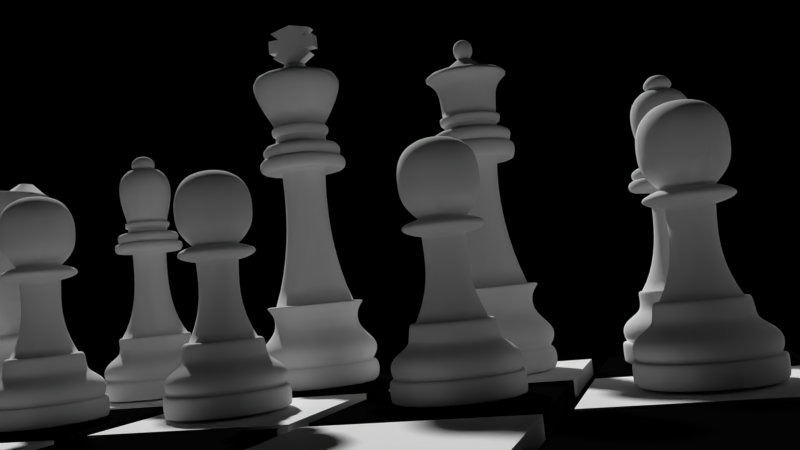 # Source: chess.blend  (saved by Blender 2.63.21; exported with 4.5.12 LTS)
import bpy
from mathutils import Matrix  # noqa: F401  (used for matrix-valued properties, if any)

bpy.ops.wm.read_factory_settings(use_empty=True)
scene = bpy.context.scene
scene.name = 'Scene'

# ---- collections
col_collection_1 = bpy.data.collections.new('Collection 1'); scene.collection.children.link(col_collection_1)

# ---- materials (node trees are filled in below, after node groups)
mat_marfil_negro = bpy.data.materials.new('marfil-negro')
mat_marfil_negro.alpha_threshold = 0.0
mat_marfil_negro.use_transparent_shadow = False
mat_marfil_negro.diffuse_color = (0.0, 0.0, 0.0, 1.0)
mat_marfil_negro.roughness = 0.5
mat_marfil_negro.line_color = (0.0, 0.0, 0.0, 1.0)
mat_marfil = bpy.data.materials.new('marfil')
mat_marfil.alpha_threshold = 0.0
mat_marfil.use_transparent_shadow = False
mat_marfil.roughness = 0.5
mat_marfil.line_color = (0.0, 0.0, 0.0, 1.0)
mat_black = bpy.data.materials.new('Black')
mat_black.alpha_threshold = 0.0
mat_black.use_transparent_shadow = False
mat_black.diffuse_color = (0.002063, 0.002063, 0.002063, 1.0)
mat_black.roughness = 0.5
mat_black.specular_intensity = 0.7396
mat_black.line_color = (0.0, 0.0, 0.0, 1.0)
mat_white = bpy.data.materials.new('white')
mat_white.alpha_threshold = 0.0
mat_white.use_transparent_shadow = False
mat_white.diffuse_color = (1.0, 1.0, 1.0, 1.0)
mat_white.roughness = 0.5
mat_white.line_color = (0.0, 0.0, 0.0, 1.0)

# ---- material node trees

# ---- world
world_world = bpy.data.worlds.new('World'); scene.world = world_world
world_world.color = (0.0, 0.0, 0.0)
world_world.use_sun_shadow = False
world_world.sun_shadow_jitter_overblur = 0.0
world_world.cycles.sampling_method = 'MANUAL'
world_world.cycles.sample_map_resolution = 256

# ---- cameras
cam_camera_004 = bpy.data.cameras.new('Camera.004')
cam_camera_004.clip_end = 100.0
cam_camera_004.lens = 35.0
cam_camera_004.sensor_width = 32.0
cam_camera_004.sensor_height = 18.0
cam_camera_004.dof.focus_distance = 0.0
cam_camera_004.dof.aperture_fstop = 128.0
cam_camera_003 = bpy.data.cameras.new('Camera.003')
cam_camera_003.clip_end = 100.0
cam_camera_003.lens = 35.0
cam_camera_003.sensor_width = 32.0
cam_camera_003.sensor_height = 18.0
cam_camera_003.dof.focus_distance = 0.0
cam_camera_003.dof.aperture_fstop = 128.0
cam_camera_002 = bpy.data.cameras.new('Camera.002')
cam_camera_002.clip_end = 100.0
cam_camera_002.lens = 22.0
cam_camera_002.sensor_width = 32.0
cam_camera_002.sensor_height = 18.0
cam_camera_002.dof.focus_distance = 0.0
cam_camera_002.dof.aperture_fstop = 128.0
cam_camera_001 = bpy.data.cameras.new('Camera.001')
cam_camera_001.clip_end = 100.0
cam_camera_001.lens = 18.44
cam_camera_001.sensor_width = 32.0
cam_camera_001.sensor_height = 18.0
cam_camera_001.dof.focus_distance = 0.0
cam_camera_001.dof.aperture_fstop = 128.0
cam_camera = bpy.data.cameras.new('Camera')
cam_camera.clip_end = 100.0
cam_camera.lens = 35.0
cam_camera.sensor_width = 32.0
cam_camera.sensor_height = 18.0
cam_camera.ortho_scale = 7.314
cam_camera.dof.focus_distance = 0.0
cam_camera.dof.aperture_fstop = 128.0

# ---- meshes
me_mesh_001 = bpy.data.meshes.new('Mesh.001')
me_mesh_001.from_pydata([(-0.0253, -0.2942, -0.12), (-0.0253, -0.2942, 0.12), (-0.2607, -0.1471, -0.12), (-0.2607, -0.1471, 0.12), (-0.1835, -0.07356, -0.12), (-0.1835, -0.07356, 0.12), (-0.3159, -0.06988, -0.12), (-0.3159, -0.06988, 0.12), (-0.3122, 0.09563, -0.12), (-0.3122, 0.09563, 0.12), (-0.1724, 0.09563, -0.12), (-0.1724, 0.09563, 0.12), (-0.2754, 0.1913, -0.12), (-0.2754, 0.1913, 0.12), (0.0253, -0.2942, -0.12), (0.0253, -0.2942, 0.12), (0.2607, -0.1471, -0.12), (0.2607, -0.1471, 0.12), (0.1835, -0.07356, -0.12), (0.1835, -0.07356, 0.12), (0.3159, -0.06988, -0.12), (0.3159, -0.06988, 0.12), (0.3122, 0.09563, -0.12), (0.3122, 0.09563, 0.12), (0.1724, 0.09563, -0.12), (0.1724, 0.09563, 0.12), (0.2754, 0.1913, -0.12), (0.2754, 0.1913, 0.12), (1.863e-09, 0.2611, -0.12), (-1.863e-09, 0.2611, 0.12)], [], [(1, 3, 2, 0), (3, 5, 4, 2), (5, 7, 6, 4), (7, 9, 8, 6), (9, 11, 10, 8), (11, 13, 12, 10), (13, 29, 28, 12), (15, 14, 16, 17), (17, 16, 18, 19), (19, 18, 20, 21), (21, 20, 22, 23), (23, 22, 24, 25), (25, 24, 26, 27), (27, 26, 28, 29), (25, 19, 21, 23), (5, 11, 9, 7), (11, 29, 13), (29, 25, 27), (19, 15, 17), (1, 5, 3), (5, 1, 29, 11), (15, 19, 25, 29), (29, 1, 15), (24, 28, 26), (28, 10, 12), (22, 20, 18, 24), (6, 8, 10, 4), (0, 2, 4), (16, 14, 18), (4, 10, 28, 0), (24, 18, 14, 28), (28, 14, 0)])
me_mesh_001.materials.append(mat_marfil_negro)
me_mesh_001.use_remesh_preserve_volume = False
me_mesh_001.use_remesh_preserve_attributes = False
me_mesh_001.use_mirror_vertex_groups = False
me_mesh_001.update()
me_cube_007 = bpy.data.meshes.new('Cube.007')
me_cube_007.from_pydata([(-1.0, -1.0, 1.712), (-1.808, -0.6662, 0.498), (1.934, -0.4895, 0.5818), (1.0, -1.0, 1.712), (-2.089, 0.8975, 0.4988), (1.353, 0.8519, 0.6027), (-0.6624, 3.079, 1.0), (1.969, 3.811, 0.5244), (-0.7182, 3.249, 1.0), (1.736, 4.89, 0.5244), (-0.837, 3.359, 0.818), (-0.6294, 4.773, 0.818), (-1.484, 3.512, 0.7394), (-1.68, 4.699, 0.7394), (-1.975, 3.334, 0.3315), (-2.121, 4.318, 0.001419), (-1.975, 3.334, 0.5209), (-2.121, 4.318, 0.6396), (-0.7776, 3.304, 1.0), (0.2505, 4.832, 1.0), (-0.6291, 4.728, 1.088), (-0.8114, 3.487, 1.088), (1.575, 4.706, 1.412), (-0.4041, 3.517, 1.412), (1.602, 3.833, 1.412), (-0.2289, 3.039, 1.412), (0.6074, 0.9312, 1.785), (-1.33, 0.9207, 1.785), (0.09329, 4.73, 1.412), (-0.7592, 3.439, 1.412), (0.6949, 5.229, 0.2194), (1.262, 5.251, 0.2194), (0.8021, -0.342, 1.752), (0.8147, 0.2832, 1.752), (-1.361, -0.02352, 1.752), (-0.9545, -0.342, 1.752), (-1.939, 4.329, 0.7712), (-1.837, 3.54, 0.5599), (-1.552, 4.663, 0.9487), (-1.379, 3.621, 0.9487), (-0.6624, 3.079, 0.0), (1.969, 3.811, 0.0), (-0.7182, 3.249, 0.0), (1.736, 4.89, 0.0), (-0.837, 3.359, 0.0), (-0.6294, 4.773, 0.0), (-1.484, 3.512, 0.0), (-1.68, 4.699, 0.0), (-1.975, 3.334, 0.0), (-2.121, 4.318, 0.0), (-0.7776, 3.304, 0.0), (0.2505, 4.832, 0.0), (0.6949, 5.229, 0.0), (1.262, 5.251, 0.0), (-1.808, -0.6662, 0.0), (-2.089, 0.8975, 0.0), (-1.0, -1.0, 0.0), (1.0, -1.0, 0.0), (1.934, -0.4895, 0.0), (1.353, 0.8519, 0.0)], [], [(5, 7, 24, 26), (18, 8, 23, 29), (19, 11, 20, 28), (29, 21, 10, 18), (32, 35, 0, 3), (37, 36, 17, 16), (48, 49, 15, 14), (39, 37, 16, 12), (8, 6, 25, 23), (19, 9, 31, 30), (27, 26, 24, 25), (51, 19, 30, 52), (25, 24, 22, 23), (34, 33, 26, 27), (32, 33, 34, 35), (29, 28, 20, 21), (21, 20, 38, 39), (39, 38, 36, 37), (23, 22, 28, 29), (2, 5, 26, 33), (35, 34, 1, 0), (28, 22, 9, 19), (6, 4, 27, 25), (4, 1, 34, 27), (21, 39, 12, 10), (33, 32, 3, 2), (7, 9, 22, 24), (36, 38, 13, 17), (11, 13, 38, 20), (18, 50, 42, 8), (7, 41, 43, 9), (8, 42, 40, 6), (19, 51, 45, 11), (13, 47, 49, 17), (12, 46, 44, 10), (11, 45, 47, 13), (16, 17, 49, 48), (16, 48, 46, 12), (10, 44, 50, 18), (9, 43, 53, 31), (31, 53, 52, 30), (55, 54, 1, 4), (6, 40, 55, 4), (3, 0, 56, 57), (56, 0, 1, 54), (58, 59, 5, 2), (58, 2, 3, 57), (5, 59, 41, 7)])
me_cube_007.polygons.foreach_set('use_smooth', [True] * 48)
me_cube_007.materials.append(mat_marfil_negro)
me_cube_007.use_remesh_preserve_volume = False
me_cube_007.use_remesh_preserve_attributes = False
me_cube_007.use_mirror_vertex_groups = False
me_cube_007.update()
me_cube_006 = bpy.data.meshes.new('Cube.006')
me_cube_006.from_pydata([(-1.0, -1.0, 1.712), (-1.808, -0.6662, 0.498), (1.934, -0.4895, 0.5818), (1.0, -1.0, 1.712), (-2.089, 0.8975, 0.4988), (1.353, 0.8519, 0.6027), (-0.6624, 3.079, 1.0), (1.969, 3.811, 0.5244), (-0.7182, 3.249, 1.0), (1.736, 4.89, 0.5244), (-0.837, 3.359, 0.818), (-0.6294, 4.773, 0.818), (-1.484, 3.512, 0.7394), (-1.68, 4.699, 0.7394), (-1.975, 3.334, 0.3315), (-2.121, 4.318, 0.001419), (-1.975, 3.334, 0.5209), (-2.121, 4.318, 0.6396), (-0.7776, 3.304, 1.0), (0.2505, 4.832, 1.0), (-0.6291, 4.728, 1.088), (-0.8114, 3.487, 1.088), (1.575, 4.706, 1.412), (-0.4041, 3.517, 1.412), (1.602, 3.833, 1.412), (-0.2289, 3.039, 1.412), (0.6074, 0.9312, 1.785), (-1.33, 0.9207, 1.785), (0.09329, 4.73, 1.412), (-0.7592, 3.439, 1.412), (0.6949, 5.229, 0.2194), (1.262, 5.251, 0.2194), (0.8021, -0.342, 1.752), (0.8147, 0.2832, 1.752), (-1.361, -0.02352, 1.752), (-0.9545, -0.342, 1.752), (-1.939, 4.329, 0.7712), (-1.837, 3.54, 0.5599), (-1.552, 4.663, 0.9487), (-1.379, 3.621, 0.9487), (-0.6624, 3.079, 0.0), (1.969, 3.811, 0.0), (-0.7182, 3.249, 0.0), (1.736, 4.89, 0.0), (-0.837, 3.359, 0.0), (-0.6294, 4.773, 0.0), (-1.484, 3.512, 0.0), (-1.68, 4.699, 0.0), (-1.975, 3.334, 0.0), (-2.121, 4.318, 0.0), (-0.7776, 3.304, 0.0), (0.2505, 4.832, 0.0), (0.6949, 5.229, 0.0), (1.262, 5.251, 0.0), (-1.808, -0.6662, 0.0), (-2.089, 0.8975, 0.0), (-1.0, -1.0, 0.0), (1.0, -1.0, 0.0), (1.934, -0.4895, 0.0), (1.353, 0.8519, 0.0)], [], [(5, 7, 24, 26), (18, 8, 23, 29), (19, 11, 20, 28), (29, 21, 10, 18), (32, 35, 0, 3), (37, 36, 17, 16), (48, 49, 15, 14), (39, 37, 16, 12), (8, 6, 25, 23), (19, 9, 31, 30), (27, 26, 24, 25), (51, 19, 30, 52), (25, 24, 22, 23), (34, 33, 26, 27), (32, 33, 34, 35), (29, 28, 20, 21), (21, 20, 38, 39), (39, 38, 36, 37), (23, 22, 28, 29), (2, 5, 26, 33), (35, 34, 1, 0), (28, 22, 9, 19), (6, 4, 27, 25), (4, 1, 34, 27), (21, 39, 12, 10), (33, 32, 3, 2), (7, 9, 22, 24), (36, 38, 13, 17), (11, 13, 38, 20), (18, 50, 42, 8), (7, 41, 43, 9), (8, 42, 40, 6), (19, 51, 45, 11), (13, 47, 49, 17), (12, 46, 44, 10), (11, 45, 47, 13), (16, 17, 49, 48), (16, 48, 46, 12), (10, 44, 50, 18), (9, 43, 53, 31), (31, 53, 52, 30), (55, 54, 1, 4), (6, 40, 55, 4), (3, 0, 56, 57), (56, 0, 1, 54), (58, 59, 5, 2), (58, 2, 3, 57), (5, 59, 41, 7)])
me_cube_006.polygons.foreach_set('use_smooth', [True] * 48)
me_cube_006.materials.append(mat_marfil_negro)
me_cube_006.use_remesh_preserve_volume = False
me_cube_006.use_remesh_preserve_attributes = False
me_cube_006.use_mirror_vertex_groups = False
me_cube_006.update()
me_cube_005 = bpy.data.meshes.new('Cube.005')
me_cube_005.from_pydata([(-1.0, -1.0, 1.712), (-1.808, -0.6662, 0.498), (1.934, -0.4895, 0.5818), (1.0, -1.0, 1.712), (-2.089, 0.8975, 0.4988), (1.353, 0.8519, 0.6027), (-0.6624, 3.079, 1.0), (1.969, 3.811, 0.5244), (-0.7182, 3.249, 1.0), (1.736, 4.89, 0.5244), (-0.837, 3.359, 0.818), (-0.6294, 4.773, 0.818), (-1.484, 3.512, 0.7394), (-1.68, 4.699, 0.7394), (-1.975, 3.334, 0.3315), (-2.121, 4.318, 0.001419), (-1.975, 3.334, 0.5209), (-2.121, 4.318, 0.6396), (-0.7776, 3.304, 1.0), (0.2505, 4.832, 1.0), (-0.6291, 4.728, 1.088), (-0.8114, 3.487, 1.088), (1.575, 4.706, 1.412), (-0.4041, 3.517, 1.412), (1.602, 3.833, 1.412), (-0.2289, 3.039, 1.412), (0.6074, 0.9312, 1.785), (-1.33, 0.9207, 1.785), (0.09329, 4.73, 1.412), (-0.7592, 3.439, 1.412), (0.6949, 5.229, 0.2194), (1.262, 5.251, 0.2194), (0.8021, -0.342, 1.752), (0.8147, 0.2832, 1.752), (-1.361, -0.02352, 1.752), (-0.9545, -0.342, 1.752), (-1.939, 4.329, 0.7712), (-1.837, 3.54, 0.5599), (-1.552, 4.663, 0.9487), (-1.379, 3.621, 0.9487), (-0.6624, 3.079, 0.0), (1.969, 3.811, 0.0), (-0.7182, 3.249, 0.0), (1.736, 4.89, 0.0), (-0.837, 3.359, 0.0), (-0.6294, 4.773, 0.0), (-1.484, 3.512, 0.0), (-1.68, 4.699, 0.0), (-1.975, 3.334, 0.0), (-2.121, 4.318, 0.0), (-0.7776, 3.304, 0.0), (0.2505, 4.832, 0.0), (0.6949, 5.229, 0.0), (1.262, 5.251, 0.0), (-1.808, -0.6662, 0.0), (-2.089, 0.8975, 0.0), (-1.0, -1.0, 0.0), (1.0, -1.0, 0.0), (1.934, -0.4895, 0.0), (1.353, 0.8519, 0.0)], [], [(5, 7, 24, 26), (18, 8, 23, 29), (19, 11, 20, 28), (29, 21, 10, 18), (32, 35, 0, 3), (37, 36, 17, 16), (48, 49, 15, 14), (39, 37, 16, 12), (8, 6, 25, 23), (19, 9, 31, 30), (27, 26, 24, 25), (51, 19, 30, 52), (25, 24, 22, 23), (34, 33, 26, 27), (32, 33, 34, 35), (29, 28, 20, 21), (21, 20, 38, 39), (39, 38, 36, 37), (23, 22, 28, 29), (2, 5, 26, 33), (35, 34, 1, 0), (28, 22, 9, 19), (6, 4, 27, 25), (4, 1, 34, 27), (21, 39, 12, 10), (33, 32, 3, 2), (7, 9, 22, 24), (36, 38, 13, 17), (11, 13, 38, 20), (18, 50, 42, 8), (7, 41, 43, 9), (8, 42, 40, 6), (19, 51, 45, 11), (13, 47, 49, 17), (12, 46, 44, 10), (11, 45, 47, 13), (16, 17, 49, 48), (16, 48, 46, 12), (10, 44, 50, 18), (9, 43, 53, 31), (31, 53, 52, 30), (55, 54, 1, 4), (6, 40, 55, 4), (3, 0, 56, 57), (56, 0, 1, 54), (58, 59, 5, 2), (58, 2, 3, 57), (5, 59, 41, 7)])
me_cube_005.polygons.foreach_set('use_smooth', [True] * 48)
me_cube_005.materials.append(mat_marfil)
me_cube_005.use_remesh_preserve_volume = False
me_cube_005.use_remesh_preserve_attributes = False
me_cube_005.use_mirror_vertex_groups = False
me_cube_005.update()
me_cube_001 = bpy.data.meshes.new('Cube.001')
me_cube_001.from_pydata([(-1.0, -1.0, -1.0), (-1.0, 1.0, -1.0), (1.0, 1.0, -1.0), (1.0, -1.0, -1.0), (-1.0, -1.0, 1.0), (-1.0, 1.0, 1.0), (1.0, 1.0, 1.0), (1.0, -1.0, 1.0)], [], [(4, 5, 1, 0), (5, 6, 2, 1), (6, 7, 3, 2), (7, 4, 0, 3), (0, 1, 2, 3), (7, 6, 5, 4)])
me_cube_001.materials.append(mat_black)
me_cube_001.use_remesh_preserve_volume = False
me_cube_001.use_remesh_preserve_attributes = False
me_cube_001.use_mirror_vertex_groups = False
me_cube_001.update()
me_cube_003 = bpy.data.meshes.new('Cube.003')
me_cube_003.from_pydata([(-1.0, -1.0, -1.0), (-1.0, 1.0, -1.0), (1.0, 1.0, -1.0), (1.0, -1.0, -1.0), (-1.0, -1.0, 1.0), (-1.0, 1.0, 1.0), (1.0, 1.0, 1.0), (1.0, -1.0, 1.0)], [], [(4, 5, 1, 0), (5, 6, 2, 1), (6, 7, 3, 2), (7, 4, 0, 3), (0, 1, 2, 3), (7, 6, 5, 4)])
me_cube_003.materials.append(mat_white)
me_cube_003.use_remesh_preserve_volume = False
me_cube_003.use_remesh_preserve_attributes = False
me_cube_003.use_mirror_vertex_groups = False
me_cube_003.update()
me_cube_004 = bpy.data.meshes.new('Cube.004')
me_cube_004.from_pydata([(-1.0, -1.0, -1.0), (-1.0, 1.0, -1.0), (1.0, 1.0, -1.0), (1.0, -1.0, -1.0), (-1.0, -1.0, 1.0), (-1.0, 1.0, 1.0), (1.0, 1.0, 1.0), (1.0, -1.0, 1.0)], [], [(4, 5, 1, 0), (5, 6, 2, 1), (6, 7, 3, 2), (7, 4, 0, 3), (0, 1, 2, 3), (7, 6, 5, 4)])
me_cube_004.materials.append(mat_black)
me_cube_004.use_remesh_preserve_volume = False
me_cube_004.use_remesh_preserve_attributes = False
me_cube_004.use_mirror_vertex_groups = False
me_cube_004.update()
me_cube_002 = bpy.data.meshes.new('Cube.002')
me_cube_002.from_pydata([(-1.0, -1.0, -1.0), (-1.0, 1.0, -1.0), (1.0, 1.0, -1.0), (1.0, -1.0, -1.0), (-1.0, -1.0, 1.0), (-1.0, 1.0, 1.0), (1.0, 1.0, 1.0), (1.0, -1.0, 1.0)], [], [(4, 5, 1, 0), (5, 6, 2, 1), (6, 7, 3, 2), (7, 4, 0, 3), (0, 1, 2, 3), (7, 6, 5, 4)])
me_cube_002.materials.append(mat_white)
me_cube_002.use_remesh_preserve_volume = False
me_cube_002.use_remesh_preserve_attributes = False
me_cube_002.use_mirror_vertex_groups = False
me_cube_002.update()
me_cube = bpy.data.meshes.new('Cube')
me_cube.from_pydata([(-1.0, -1.0, 1.712), (-1.808, -0.6662, 0.498), (1.934, -0.4895, 0.5818), (1.0, -1.0, 1.712), (-2.089, 0.8975, 0.4988), (1.353, 0.8519, 0.6027), (-0.6624, 3.079, 1.0), (1.969, 3.811, 0.5244), (-0.7182, 3.249, 1.0), (1.736, 4.89, 0.5244), (-0.837, 3.359, 0.818), (-0.6294, 4.773, 0.818), (-1.484, 3.512, 0.7394), (-1.68, 4.699, 0.7394), (-1.975, 3.334, 0.3315), (-2.121, 4.318, 0.001419), (-1.975, 3.334, 0.5209), (-2.121, 4.318, 0.6396), (-0.7776, 3.304, 1.0), (0.2505, 4.832, 1.0), (-0.6291, 4.728, 1.088), (-0.8114, 3.487, 1.088), (1.575, 4.706, 1.412), (-0.4041, 3.517, 1.412), (1.602, 3.833, 1.412), (-0.2289, 3.039, 1.412), (0.6074, 0.9312, 1.785), (-1.33, 0.9207, 1.785), (0.09329, 4.73, 1.412), (-0.7592, 3.439, 1.412), (0.6949, 5.229, 0.2194), (1.262, 5.251, 0.2194), (0.8021, -0.342, 1.752), (0.8147, 0.2832, 1.752), (-1.361, -0.02352, 1.752), (-0.9545, -0.342, 1.752), (-1.939, 4.329, 0.7712), (-1.837, 3.54, 0.5599), (-1.552, 4.663, 0.9487), (-1.379, 3.621, 0.9487), (-0.6624, 3.079, 0.0), (1.969, 3.811, 0.0), (-0.7182, 3.249, 0.0), (1.736, 4.89, 0.0), (-0.837, 3.359, 0.0), (-0.6294, 4.773, 0.0), (-1.484, 3.512, 0.0), (-1.68, 4.699, 0.0), (-1.975, 3.334, 0.0), (-2.121, 4.318, 0.0), (-0.7776, 3.304, 0.0), (0.2505, 4.832, 0.0), (0.6949, 5.229, 0.0), (1.262, 5.251, 0.0), (-1.808, -0.6662, 0.0), (-2.089, 0.8975, 0.0), (-1.0, -1.0, 0.0), (1.0, -1.0, 0.0), (1.934, -0.4895, 0.0), (1.353, 0.8519, 0.0)], [], [(5, 7, 24, 26), (18, 8, 23, 29), (19, 11, 20, 28), (29, 21, 10, 18), (32, 35, 0, 3), (37, 36, 17, 16), (48, 49, 15, 14), (39, 37, 16, 12), (8, 6, 25, 23), (19, 9, 31, 30), (27, 26, 24, 25), (51, 19, 30, 52), (25, 24, 22, 23), (34, 33, 26, 27), (32, 33, 34, 35), (29, 28, 20, 21), (21, 20, 38, 39), (39, 38, 36, 37), (23, 22, 28, 29), (2, 5, 26, 33), (35, 34, 1, 0), (28, 22, 9, 19), (6, 4, 27, 25), (4, 1, 34, 27), (21, 39, 12, 10), (33, 32, 3, 2), (7, 9, 22, 24), (36, 38, 13, 17), (11, 13, 38, 20), (18, 50, 42, 8), (7, 41, 43, 9), (8, 42, 40, 6), (19, 51, 45, 11), (13, 47, 49, 17), (12, 46, 44, 10), (11, 45, 47, 13), (16, 17, 49, 48), (16, 48, 46, 12), (10, 44, 50, 18), (9, 43, 53, 31), (31, 53, 52, 30), (55, 54, 1, 4), (6, 40, 55, 4), (3, 0, 56, 57), (56, 0, 1, 54), (58, 59, 5, 2), (58, 2, 3, 57), (5, 59, 41, 7)])
me_cube.polygons.foreach_set('use_smooth', [True] * 48)
me_cube.materials.append(mat_marfil)
me_cube.use_remesh_preserve_volume = False
me_cube.use_remesh_preserve_attributes = False
me_cube.use_mirror_vertex_groups = False
me_cube.update()
me_mesh = bpy.data.meshes.new('Mesh')
me_mesh.from_pydata([(-0.0253, -0.2942, -0.12), (-0.0253, -0.2942, 0.12), (-0.2607, -0.1471, -0.12), (-0.2607, -0.1471, 0.12), (-0.1835, -0.07356, -0.12), (-0.1835, -0.07356, 0.12), (-0.3159, -0.06988, -0.12), (-0.3159, -0.06988, 0.12), (-0.3122, 0.09563, -0.12), (-0.3122, 0.09563, 0.12), (-0.1724, 0.09563, -0.12), (-0.1724, 0.09563, 0.12), (-0.2754, 0.1913, -0.12), (-0.2754, 0.1913, 0.12), (0.0253, -0.2942, -0.12), (0.0253, -0.2942, 0.12), (0.2607, -0.1471, -0.12), (0.2607, -0.1471, 0.12), (0.1835, -0.07356, -0.12), (0.1835, -0.07356, 0.12), (0.3159, -0.06988, -0.12), (0.3159, -0.06988, 0.12), (0.3122, 0.09563, -0.12), (0.3122, 0.09563, 0.12), (0.1724, 0.09563, -0.12), (0.1724, 0.09563, 0.12), (0.2754, 0.1913, -0.12), (0.2754, 0.1913, 0.12), (1.863e-09, 0.2611, -0.12), (-1.863e-09, 0.2611, 0.12)], [], [(1, 3, 2, 0), (3, 5, 4, 2), (5, 7, 6, 4), (7, 9, 8, 6), (9, 11, 10, 8), (11, 13, 12, 10), (13, 29, 28, 12), (15, 14, 16, 17), (17, 16, 18, 19), (19, 18, 20, 21), (21, 20, 22, 23), (23, 22, 24, 25), (25, 24, 26, 27), (27, 26, 28, 29), (25, 19, 21, 23), (5, 11, 9, 7), (11, 29, 13), (29, 25, 27), (19, 15, 17), (1, 5, 3), (5, 1, 29, 11), (15, 19, 25, 29), (29, 1, 15), (24, 28, 26), (28, 10, 12), (22, 20, 18, 24), (6, 8, 10, 4), (0, 2, 4), (16, 14, 18), (4, 10, 28, 0), (24, 18, 14, 28), (28, 14, 0)])
me_mesh.materials.append(mat_marfil)
me_mesh.use_remesh_preserve_volume = False
me_mesh.use_remesh_preserve_attributes = False
me_mesh.use_mirror_vertex_groups = False
me_mesh.update()

# ---- curves / text
cu_beziercurve_031 = bpy.data.curves.new('BezierCurve.031', 'CURVE')
cu_beziercurve_031.dimensions = '3D'
_sp = cu_beziercurve_031.splines.new('BEZIER'); _sp.bezier_points.add(12)
_sp.bezier_points.foreach_set('co', [-0.08139, -0.02209, 0.0, 0.1798, -0.1408, 0.0, 0.3212, -0.8785, 0.0, 0.3256, -1.007, 0.0, 0.3256, -1.109, 0.0, 0.4772, -1.294, 0.0, 0.5044, -1.473, 0.0, 0.2837, -1.473, 0.0, 0.4957, -3.191, 0.0, 0.5363, -3.462, 0.0, 0.6847, -3.952, 0.0, 0.684, -4.224, 0.0, -0.09795, -4.225, 0.0])
_sp.bezier_points.foreach_set('handle_left', [-0.1685, 0.0175, 0.0, 0.09277, -0.1013, 0.0, 0.7951, -0.1013, 0.0, 0.3826, -1.004, 0.0, 0.3271, -1.073, 0.0, 0.4894, -1.263, 0.0, 0.5629, -1.471, 0.0, 0.3472, -1.475, 0.0, 0.1814, -2.371, 0.0, 0.488, -3.216, 0.0, 0.8708, -3.707, 0.0, 0.7671, -4.223, 0.0, 0.03309, -4.229, 0.0])
_sp.bezier_points.foreach_set('handle_right', [0.2707, -0.02044, 0.0, 0.4701, -0.2113, 0.0, 0.3888, -0.8785, 0.0, 0.327, -1.042, 0.0, 0.574, -1.115, 0.0, 0.5901, -1.296, 0.0, 0.4132, -1.473, 0.0, 0.286, -1.53, 0.0, 0.7549, -3.197, 0.0, 0.5807, -3.656, 0.0, 0.7824, -3.953, 0.0, 0.4994, -4.227, 0.0, -0.0571, -4.229, 0.0])
for _p, _l, _r in zip(_sp.bezier_points, ['VECTOR', 'VECTOR', 'FREE', 'FREE', 'FREE', 'FREE', 'FREE', 'FREE', 'FREE', 'FREE', 'FREE', 'FREE', 'FREE'], ['FREE', 'FREE', 'FREE', 'FREE', 'FREE', 'FREE', 'FREE', 'FREE', 'FREE', 'FREE', 'FREE', 'FREE', 'FREE']): _p.handle_left_type = _l; _p.handle_right_type = _r
_sp.order_u = 0
_sp.order_v = 0
cu_beziercurve_031.materials.append(mat_marfil_negro)
cu_beziercurve_031.use_path = True
cu_beziercurve_031.use_path_clamp = True
cu_beziercurve_031.bevel_resolution = 0
cu_beziercurve_031.fill_mode = 'HALF'
cu_beziercurve_030 = bpy.data.curves.new('BezierCurve.030', 'CURVE')
cu_beziercurve_030.dimensions = '3D'
_sp = cu_beziercurve_030.splines.new('BEZIER'); _sp.bezier_points.add(14)
_sp.bezier_points.foreach_set('co', [0.0002558, -0.1215, 0.0, 0.06592, -0.3558, 0.0, 0.3055, -0.5208, 0.0, 0.5011, -0.5952, 0.0, 0.3323, -1.087, 0.0, 0.3268, -1.188, 0.0, 0.3256, -1.265, 0.0, 0.4415, -1.441, 0.0, 0.4637, -1.651, 0.0, 0.2837, -1.651, 0.0, 0.4957, -3.191, 0.0, 0.5363, -3.462, 0.0, 0.6847, -3.952, 0.0, 0.684, -4.224, 0.0, -0.09795, -4.225, 0.0])
_sp.bezier_points.foreach_set('handle_left', [-0.02163, -0.04338, 0.0, 0.1399, -0.3291, 0.0, 0.1984, -0.454, 0.0, 0.4678, -0.5509, 0.0, 0.3607, -0.7728, 0.0, 0.3838, -1.186, 0.0, 0.3271, -1.23, 0.0, 0.4759, -1.435, 0.0, 0.5222, -1.65, 0.0, 0.3472, -1.654, 0.0, 0.1814, -2.371, 0.0, 0.488, -3.216, 0.0, 0.8708, -3.707, 0.0, 0.7671, -4.223, 0.0, 0.03309, -4.229, 0.0])
_sp.bezier_points.foreach_set('handle_right', [0.1553, -0.125, 0.0, 0.1458, -0.4108, 0.0, 0.45, -0.5263, 0.0, 0.3406, -0.7172, 0.0, 0.3998, -1.087, 0.0, 0.3282, -1.223, 0.0, 0.5506, -1.261, 0.0, 0.5495, -1.445, 0.0, 0.3726, -1.652, 0.0, 0.286, -1.709, 0.0, 0.7549, -3.197, 0.0, 0.5807, -3.656, 0.0, 0.7824, -3.953, 0.0, 0.4994, -4.227, 0.0, -0.0571, -4.229, 0.0])
for _p, _l, _r in zip(_sp.bezier_points, ['VECTOR', 'FREE', 'FREE', 'FREE', 'FREE', 'FREE', 'FREE', 'FREE', 'FREE', 'FREE', 'FREE', 'FREE', 'FREE', 'FREE', 'FREE'], ['FREE', 'VECTOR', 'FREE', 'FREE', 'FREE', 'FREE', 'FREE', 'FREE', 'FREE', 'FREE', 'FREE', 'FREE', 'FREE', 'FREE', 'FREE']): _p.handle_left_type = _l; _p.handle_right_type = _r
_sp.order_u = 0
_sp.order_v = 0
cu_beziercurve_030.materials.append(mat_marfil_negro)
cu_beziercurve_030.use_path = True
cu_beziercurve_030.use_path_clamp = True
cu_beziercurve_030.bevel_resolution = 0
cu_beziercurve_030.fill_mode = 'HALF'
cu_beziercurve_029 = bpy.data.curves.new('BezierCurve.029', 'CURVE')
cu_beziercurve_029.dimensions = '3D'
_sp = cu_beziercurve_029.splines.new('BEZIER'); _sp.bezier_points.add(13)
_sp.bezier_points.foreach_set('co', [0.00558, -0.9445, 0.0, 0.1263, -1.11, 0.0, 0.2657, -1.863, 0.0, 0.2628, -1.942, 0.0, 0.2628, -2.006, 0.0, 0.3786, -2.139, 0.0, 0.4058, -2.268, 0.0, 0.2251, -2.29, 0.0, 0.4395, -3.411, 0.0, 0.4852, -3.598, 0.0, 0.6694, -3.97, 0.0, 0.7206, -4.076, 0.0, 0.6482, -4.217, 0.0, -0.0008455, -4.215, 0.0])
_sp.bezier_points.foreach_set('handle_left', [-0.03465, -0.8895, 0.0, 0.2002, -1.083, 0.0, 0.2942, -1.697, 0.0, 0.3086, -1.941, 0.0, 0.2642, -1.97, 0.0, 0.413, -2.133, 0.0, 0.4643, -2.267, 0.0, 0.2689, -2.28, 0.0, 0.1814, -3.048, 0.0, 0.4574, -3.484, 0.0, 0.7839, -3.733, 0.0, 0.7212, -3.987, 0.0, 0.7076, -4.218, 0.0, 0.1302, -4.219, 0.0])
_sp.bezier_points.foreach_set('handle_right', [0.1393, -0.9427, 0.0, 0.494, -1.229, 0.0, 0.316, -1.86, 0.0, 0.2642, -1.976, 0.0, 0.4533, -1.985, 0.0, 0.4866, -2.143, 0.0, 0.3294, -2.274, 0.0, 0.2223, -2.486, 0.0, 0.5147, -3.411, 0.0, 0.5117, -3.707, 0.0, 0.7182, -3.971, 0.0, 0.7218, -4.221, 0.0, 0.4636, -4.219, 0.0, 0.04, -4.219, 0.0])
for _p, _l, _r in zip(_sp.bezier_points, ['VECTOR', 'FREE', 'FREE', 'FREE', 'FREE', 'FREE', 'FREE', 'FREE', 'FREE', 'FREE', 'FREE', 'FREE', 'FREE', 'FREE'], ['FREE', 'FREE', 'FREE', 'FREE', 'FREE', 'FREE', 'FREE', 'FREE', 'FREE', 'FREE', 'FREE', 'FREE', 'FREE', 'FREE']): _p.handle_left_type = _l; _p.handle_right_type = _r
_sp.order_u = 0
_sp.order_v = 0
cu_beziercurve_029.materials.append(mat_marfil_negro)
cu_beziercurve_029.use_path = True
cu_beziercurve_029.use_path_clamp = True
cu_beziercurve_029.bevel_resolution = 0
cu_beziercurve_029.fill_mode = 'HALF'
cu_beziercurve_028 = bpy.data.curves.new('BezierCurve.028', 'CURVE')
cu_beziercurve_028.dimensions = '3D'
_sp = cu_beziercurve_028.splines.new('BEZIER'); _sp.bezier_points.add(16)
_sp.bezier_points.foreach_set('co', [0.002322, -1.682, 0.0, 0.4312, -1.683, 1.999e-09, 0.4253, -1.461, 0.0, 0.4879, -1.465, 0.0, 0.452, -1.736, 0.0, 0.4692, -1.8, 0.0, 0.4393, -1.83, 0.0, 0.378, -1.936, 0.0, 0.3005, -1.952, 0.0, 0.4093, -3.059, 0.0, 0.4229, -3.177, 0.0, 0.4443, -3.241, 0.0, 0.5089, -3.552, 0.0, 0.6657, -3.963, 0.0, 0.7206, -4.076, 0.0, 0.6482, -4.217, 0.0, -0.0008455, -4.215, 0.0])
_sp.bezier_points.foreach_set('handle_left', [0.02621, -1.66, 0.0, 0.3447, -1.679, 1.903e-09, 0.4268, -1.539, 5.574e-10, 0.446, -1.464, 0.0, 0.5005, -1.723, 0.0, 0.4894, -1.789, 0.0, 0.4379, -1.807, 0.0, 0.3795, -1.824, 0.0, 0.3272, -1.944, 0.0, 0.3389, -2.572, 0.0, 0.4716, -3.166, 0.0, 0.4636, -3.233, 0.0, 0.4822, -3.521, 0.0, 0.7535, -3.689, 0.0, 0.7212, -3.987, 0.0, 0.7076, -4.218, 0.0, 0.1302, -4.219, 0.0])
_sp.bezier_points.foreach_set('handle_right', [0.06164, -1.683, 0.0, 0.4305, -1.575, 1.292e-09, 0.4564, -1.463, 0.0, 0.4897, -1.722, 0.0, 0.4856, -1.739, 0.0, 0.4385, -1.8, 0.0, 0.3858, -1.831, 0.0, 0.3473, -1.939, 0.0, 0.3235, -2.283, 0.0, 0.4682, -3.053, 0.0, 0.4678, -3.181, 0.0, 0.4321, -3.425, 0.0, 0.5826, -3.638, 0.0, 0.7145, -3.963, 0.0, 0.7218, -4.221, 0.0, 0.4636, -4.219, 0.0, 0.04, -4.219, 0.0])
for _p, _l, _r in zip(_sp.bezier_points, ['FREE', 'FREE', 'FREE', 'FREE', 'FREE', 'FREE', 'FREE', 'FREE', 'FREE', 'FREE', 'FREE', 'FREE', 'ALIGNED', 'FREE', 'FREE', 'FREE', 'FREE'], ['FREE', 'FREE', 'FREE', 'FREE', 'FREE', 'FREE', 'FREE', 'FREE', 'FREE', 'FREE', 'FREE', 'FREE', 'ALIGNED', 'FREE', 'FREE', 'FREE', 'FREE']): _p.handle_left_type = _l; _p.handle_right_type = _r
_sp.order_u = 0
_sp.order_v = 0
cu_beziercurve_028.materials.append(mat_marfil_negro)
cu_beziercurve_028.use_path = True
cu_beziercurve_028.use_path_clamp = True
cu_beziercurve_028.bevel_resolution = 0
cu_beziercurve_028.fill_mode = 'HALF'
cu_beziercurve_027 = bpy.data.curves.new('BezierCurve.027', 'CURVE')
cu_beziercurve_027.dimensions = '3D'
_sp = cu_beziercurve_027.splines.new('BEZIER'); _sp.bezier_points.add(9)
_sp.bezier_points.foreach_set('co', [0.00558, -1.468, 0.0, 0.4456, -1.894, 0.0, 0.2573, -2.327, 0.0, 0.2419, -2.511, 0.0, 0.3919, -3.411, 0.0, 0.4852, -3.598, 0.0, 0.6694, -3.97, 0.0, 0.7206, -4.076, 0.0, 0.6482, -4.217, 0.0, -0.0008455, -4.215, 0.0])
_sp.bezier_points.foreach_set('handle_left', [-0.1411, -1.327, 0.0, 0.4466, -1.594, 0.0, 0.4279, -2.172, 0.0, 0.4678, -2.471, 0.0, 0.1842, -3.031, 0.0, 0.4574, -3.439, 0.0, 0.7839, -3.733, 0.0, 0.7212, -3.987, 0.0, 0.7076, -4.218, 0.0, 0.1302, -4.219, 0.0])
_sp.bezier_points.foreach_set('handle_right', [0.2541, -1.464, 0.0, 0.445, -2.089, 0.0, 0.5536, -2.397, 0.0, 0.2335, -2.724, 0.0, 0.4754, -3.411, 0.0, 0.5117, -3.707, 0.0, 0.7182, -3.971, 0.0, 0.7218, -4.221, 0.0, 0.4636, -4.219, 0.0, 0.04, -4.219, 0.0])
for _p, _l, _r in zip(_sp.bezier_points, ['VECTOR', 'ALIGNED', 'FREE', 'FREE', 'FREE', 'FREE', 'FREE', 'FREE', 'FREE', 'FREE'], ['FREE', 'ALIGNED', 'FREE', 'FREE', 'FREE', 'FREE', 'FREE', 'FREE', 'FREE', 'FREE']): _p.handle_left_type = _l; _p.handle_right_type = _r
_sp.order_u = 0
_sp.order_v = 0
cu_beziercurve_027.materials.append(mat_marfil_negro)
cu_beziercurve_027.use_path = True
cu_beziercurve_027.use_path_clamp = True
cu_beziercurve_027.bevel_resolution = 0
cu_beziercurve_027.fill_mode = 'HALF'
cu_beziercurve_026 = bpy.data.curves.new('BezierCurve.026', 'CURVE')
cu_beziercurve_026.dimensions = '3D'
_sp = cu_beziercurve_026.splines.new('BEZIER'); _sp.bezier_points.add(7)
_sp.bezier_points.foreach_set('co', [-0.005937, -3.218, 0.0, 0.5016, -3.223, 0.0, 0.4708, -3.381, 0.0, 0.5089, -3.552, 0.0, 0.6657, -3.963, 0.0, 0.7206, -4.076, 0.0, 0.6482, -4.217, 0.0, -0.0008455, -4.215, 0.0])
_sp.bezier_points.foreach_set('handle_left', [-0.0764, -2.73, 0.0, 0.2678, -3.216, 0.0, 0.5195, -3.37, 0.0, 0.4822, -3.521, 0.0, 0.7535, -3.689, 0.0, 0.7212, -3.987, 0.0, 0.7076, -4.218, 0.0, 0.1302, -4.219, 0.0])
_sp.bezier_points.foreach_set('handle_right', [0.1636, -3.218, 0.0, 0.6314, -3.289, 0.0, 0.4607, -3.44, 0.0, 0.5826, -3.638, 0.0, 0.7145, -3.963, 0.0, 0.7218, -4.221, 0.0, 0.4636, -4.219, 0.0, 0.04, -4.219, 0.0])
for _p, _l, _r in zip(_sp.bezier_points, ['FREE', 'FREE', 'FREE', 'ALIGNED', 'FREE', 'FREE', 'FREE', 'FREE'], ['FREE', 'FREE', 'FREE', 'ALIGNED', 'FREE', 'FREE', 'FREE', 'FREE']): _p.handle_left_type = _l; _p.handle_right_type = _r
_sp.order_u = 0
_sp.order_v = 0
_sp.use_smooth = False
cu_beziercurve_026.materials.append(mat_marfil_negro)
cu_beziercurve_026.use_path = True
cu_beziercurve_026.use_path_clamp = True
cu_beziercurve_026.bevel_resolution = 0
cu_beziercurve_026.fill_mode = 'HALF'
cu_beziercurve_025 = bpy.data.curves.new('BezierCurve.025', 'CURVE')
cu_beziercurve_025.dimensions = '3D'
_sp = cu_beziercurve_025.splines.new('BEZIER'); _sp.bezier_points.add(9)
_sp.bezier_points.foreach_set('co', [0.00558, -1.468, 0.0, 0.4456, -1.894, 0.0, 0.2573, -2.327, 0.0, 0.2419, -2.511, 0.0, 0.3919, -3.411, 0.0, 0.4852, -3.598, 0.0, 0.6694, -3.97, 0.0, 0.7206, -4.076, 0.0, 0.6482, -4.217, 0.0, -0.0008455, -4.215, 0.0])
_sp.bezier_points.foreach_set('handle_left', [-0.1411, -1.327, 0.0, 0.4466, -1.594, 0.0, 0.4279, -2.172, 0.0, 0.4678, -2.471, 0.0, 0.1842, -3.031, 0.0, 0.4574, -3.439, 0.0, 0.7839, -3.733, 0.0, 0.7212, -3.987, 0.0, 0.7076, -4.218, 0.0, 0.1302, -4.219, 0.0])
_sp.bezier_points.foreach_set('handle_right', [0.2541, -1.464, 0.0, 0.445, -2.089, 0.0, 0.5536, -2.397, 0.0, 0.2335, -2.724, 0.0, 0.4754, -3.411, 0.0, 0.5117, -3.707, 0.0, 0.7182, -3.971, 0.0, 0.7218, -4.221, 0.0, 0.4636, -4.219, 0.0, 0.04, -4.219, 0.0])
for _p, _l, _r in zip(_sp.bezier_points, ['VECTOR', 'ALIGNED', 'FREE', 'FREE', 'FREE', 'FREE', 'FREE', 'FREE', 'FREE', 'FREE'], ['FREE', 'ALIGNED', 'FREE', 'FREE', 'FREE', 'FREE', 'FREE', 'FREE', 'FREE', 'FREE']): _p.handle_left_type = _l; _p.handle_right_type = _r
_sp.order_u = 0
_sp.order_v = 0
cu_beziercurve_025.materials.append(mat_marfil_negro)
cu_beziercurve_025.use_path = True
cu_beziercurve_025.use_path_clamp = True
cu_beziercurve_025.bevel_resolution = 0
cu_beziercurve_025.fill_mode = 'HALF'
cu_beziercurve_024 = bpy.data.curves.new('BezierCurve.024', 'CURVE')
cu_beziercurve_024.dimensions = '3D'
_sp = cu_beziercurve_024.splines.new('BEZIER'); _sp.bezier_points.add(9)
_sp.bezier_points.foreach_set('co', [0.00558, -1.468, 0.0, 0.4456, -1.894, 0.0, 0.2573, -2.327, 0.0, 0.2419, -2.511, 0.0, 0.3919, -3.411, 0.0, 0.4852, -3.598, 0.0, 0.6694, -3.97, 0.0, 0.7206, -4.076, 0.0, 0.6482, -4.217, 0.0, -0.0008455, -4.215, 0.0])
_sp.bezier_points.foreach_set('handle_left', [-0.1411, -1.327, 0.0, 0.4466, -1.594, 0.0, 0.4279, -2.172, 0.0, 0.4678, -2.471, 0.0, 0.1842, -3.031, 0.0, 0.4574, -3.439, 0.0, 0.7839, -3.733, 0.0, 0.7212, -3.987, 0.0, 0.7076, -4.218, 0.0, 0.1302, -4.219, 0.0])
_sp.bezier_points.foreach_set('handle_right', [0.2541, -1.464, 0.0, 0.445, -2.089, 0.0, 0.5536, -2.397, 0.0, 0.2335, -2.724, 0.0, 0.4754, -3.411, 0.0, 0.5117, -3.707, 0.0, 0.7182, -3.971, 0.0, 0.7218, -4.221, 0.0, 0.4636, -4.219, 0.0, 0.04, -4.219, 0.0])
for _p, _l, _r in zip(_sp.bezier_points, ['VECTOR', 'ALIGNED', 'FREE', 'FREE', 'FREE', 'FREE', 'FREE', 'FREE', 'FREE', 'FREE'], ['FREE', 'ALIGNED', 'FREE', 'FREE', 'FREE', 'FREE', 'FREE', 'FREE', 'FREE', 'FREE']): _p.handle_left_type = _l; _p.handle_right_type = _r
_sp.order_u = 0
_sp.order_v = 0
cu_beziercurve_024.materials.append(mat_marfil_negro)
cu_beziercurve_024.use_path = True
cu_beziercurve_024.use_path_clamp = True
cu_beziercurve_024.bevel_resolution = 0
cu_beziercurve_024.fill_mode = 'HALF'
cu_beziercurve_023 = bpy.data.curves.new('BezierCurve.023', 'CURVE')
cu_beziercurve_023.dimensions = '3D'
_sp = cu_beziercurve_023.splines.new('BEZIER'); _sp.bezier_points.add(9)
_sp.bezier_points.foreach_set('co', [0.00558, -1.468, 0.0, 0.4456, -1.894, 0.0, 0.2573, -2.327, 0.0, 0.2419, -2.511, 0.0, 0.3919, -3.411, 0.0, 0.4852, -3.598, 0.0, 0.6694, -3.97, 0.0, 0.7206, -4.076, 0.0, 0.6482, -4.217, 0.0, -0.0008455, -4.215, 0.0])
_sp.bezier_points.foreach_set('handle_left', [-0.1411, -1.327, 0.0, 0.4466, -1.594, 0.0, 0.4279, -2.172, 0.0, 0.4678, -2.471, 0.0, 0.1842, -3.031, 0.0, 0.4574, -3.439, 0.0, 0.7839, -3.733, 0.0, 0.7212, -3.987, 0.0, 0.7076, -4.218, 0.0, 0.1302, -4.219, 0.0])
_sp.bezier_points.foreach_set('handle_right', [0.2541, -1.464, 0.0, 0.445, -2.089, 0.0, 0.5536, -2.397, 0.0, 0.2335, -2.724, 0.0, 0.4754, -3.411, 0.0, 0.5117, -3.707, 0.0, 0.7182, -3.971, 0.0, 0.7218, -4.221, 0.0, 0.4636, -4.219, 0.0, 0.04, -4.219, 0.0])
for _p, _l, _r in zip(_sp.bezier_points, ['VECTOR', 'ALIGNED', 'FREE', 'FREE', 'FREE', 'FREE', 'FREE', 'FREE', 'FREE', 'FREE'], ['FREE', 'ALIGNED', 'FREE', 'FREE', 'FREE', 'FREE', 'FREE', 'FREE', 'FREE', 'FREE']): _p.handle_left_type = _l; _p.handle_right_type = _r
_sp.order_u = 0
_sp.order_v = 0
cu_beziercurve_023.materials.append(mat_marfil_negro)
cu_beziercurve_023.use_path = True
cu_beziercurve_023.use_path_clamp = True
cu_beziercurve_023.bevel_resolution = 0
cu_beziercurve_023.fill_mode = 'HALF'
cu_beziercurve_022 = bpy.data.curves.new('BezierCurve.022', 'CURVE')
cu_beziercurve_022.dimensions = '3D'
_sp = cu_beziercurve_022.splines.new('BEZIER'); _sp.bezier_points.add(9)
_sp.bezier_points.foreach_set('co', [0.00558, -1.468, 0.0, 0.4456, -1.894, 0.0, 0.2573, -2.327, 0.0, 0.2419, -2.511, 0.0, 0.3919, -3.411, 0.0, 0.4852, -3.598, 0.0, 0.6694, -3.97, 0.0, 0.7206, -4.076, 0.0, 0.6482, -4.217, 0.0, -0.0008455, -4.215, 0.0])
_sp.bezier_points.foreach_set('handle_left', [-0.1411, -1.327, 0.0, 0.4466, -1.594, 0.0, 0.4279, -2.172, 0.0, 0.4678, -2.471, 0.0, 0.1842, -3.031, 0.0, 0.4574, -3.439, 0.0, 0.7839, -3.733, 0.0, 0.7212, -3.987, 0.0, 0.7076, -4.218, 0.0, 0.1302, -4.219, 0.0])
_sp.bezier_points.foreach_set('handle_right', [0.2541, -1.464, 0.0, 0.445, -2.089, 0.0, 0.5536, -2.397, 0.0, 0.2335, -2.724, 0.0, 0.4754, -3.411, 0.0, 0.5117, -3.707, 0.0, 0.7182, -3.971, 0.0, 0.7218, -4.221, 0.0, 0.4636, -4.219, 0.0, 0.04, -4.219, 0.0])
for _p, _l, _r in zip(_sp.bezier_points, ['VECTOR', 'ALIGNED', 'FREE', 'FREE', 'FREE', 'FREE', 'FREE', 'FREE', 'FREE', 'FREE'], ['FREE', 'ALIGNED', 'FREE', 'FREE', 'FREE', 'FREE', 'FREE', 'FREE', 'FREE', 'FREE']): _p.handle_left_type = _l; _p.handle_right_type = _r
_sp.order_u = 0
_sp.order_v = 0
cu_beziercurve_022.materials.append(mat_marfil_negro)
cu_beziercurve_022.use_path = True
cu_beziercurve_022.use_path_clamp = True
cu_beziercurve_022.bevel_resolution = 0
cu_beziercurve_022.fill_mode = 'HALF'
cu_beziercurve_021 = bpy.data.curves.new('BezierCurve.021', 'CURVE')
cu_beziercurve_021.dimensions = '3D'
_sp = cu_beziercurve_021.splines.new('BEZIER'); _sp.bezier_points.add(9)
_sp.bezier_points.foreach_set('co', [0.00558, -1.468, 0.0, 0.4456, -1.894, 0.0, 0.2573, -2.327, 0.0, 0.2419, -2.511, 0.0, 0.3919, -3.411, 0.0, 0.4852, -3.598, 0.0, 0.6694, -3.97, 0.0, 0.7206, -4.076, 0.0, 0.6482, -4.217, 0.0, -0.0008455, -4.215, 0.0])
_sp.bezier_points.foreach_set('handle_left', [-0.1411, -1.327, 0.0, 0.4466, -1.594, 0.0, 0.4279, -2.172, 0.0, 0.4678, -2.471, 0.0, 0.1842, -3.031, 0.0, 0.4574, -3.439, 0.0, 0.7839, -3.733, 0.0, 0.7212, -3.987, 0.0, 0.7076, -4.218, 0.0, 0.1302, -4.219, 0.0])
_sp.bezier_points.foreach_set('handle_right', [0.2541, -1.464, 0.0, 0.445, -2.089, 0.0, 0.5536, -2.397, 0.0, 0.2335, -2.724, 0.0, 0.4754, -3.411, 0.0, 0.5117, -3.707, 0.0, 0.7182, -3.971, 0.0, 0.7218, -4.221, 0.0, 0.4636, -4.219, 0.0, 0.04, -4.219, 0.0])
for _p, _l, _r in zip(_sp.bezier_points, ['VECTOR', 'ALIGNED', 'FREE', 'FREE', 'FREE', 'FREE', 'FREE', 'FREE', 'FREE', 'FREE'], ['FREE', 'ALIGNED', 'FREE', 'FREE', 'FREE', 'FREE', 'FREE', 'FREE', 'FREE', 'FREE']): _p.handle_left_type = _l; _p.handle_right_type = _r
_sp.order_u = 0
_sp.order_v = 0
cu_beziercurve_021.materials.append(mat_marfil_negro)
cu_beziercurve_021.use_path = True
cu_beziercurve_021.use_path_clamp = True
cu_beziercurve_021.bevel_resolution = 0
cu_beziercurve_021.fill_mode = 'HALF'
cu_beziercurve_020 = bpy.data.curves.new('BezierCurve.020', 'CURVE')
cu_beziercurve_020.dimensions = '3D'
_sp = cu_beziercurve_020.splines.new('BEZIER'); _sp.bezier_points.add(9)
_sp.bezier_points.foreach_set('co', [0.00558, -1.468, 0.0, 0.4456, -1.894, 0.0, 0.2573, -2.327, 0.0, 0.2419, -2.511, 0.0, 0.3919, -3.411, 0.0, 0.4852, -3.598, 0.0, 0.6694, -3.97, 0.0, 0.7206, -4.076, 0.0, 0.6482, -4.217, 0.0, -0.0008455, -4.215, 0.0])
_sp.bezier_points.foreach_set('handle_left', [-0.1411, -1.327, 0.0, 0.4466, -1.594, 0.0, 0.4279, -2.172, 0.0, 0.4678, -2.471, 0.0, 0.1842, -3.031, 0.0, 0.4574, -3.439, 0.0, 0.7839, -3.733, 0.0, 0.7212, -3.987, 0.0, 0.7076, -4.218, 0.0, 0.1302, -4.219, 0.0])
_sp.bezier_points.foreach_set('handle_right', [0.2541, -1.464, 0.0, 0.445, -2.089, 0.0, 0.5536, -2.397, 0.0, 0.2335, -2.724, 0.0, 0.4754, -3.411, 0.0, 0.5117, -3.707, 0.0, 0.7182, -3.971, 0.0, 0.7218, -4.221, 0.0, 0.4636, -4.219, 0.0, 0.04, -4.219, 0.0])
for _p, _l, _r in zip(_sp.bezier_points, ['VECTOR', 'ALIGNED', 'FREE', 'FREE', 'FREE', 'FREE', 'FREE', 'FREE', 'FREE', 'FREE'], ['FREE', 'ALIGNED', 'FREE', 'FREE', 'FREE', 'FREE', 'FREE', 'FREE', 'FREE', 'FREE']): _p.handle_left_type = _l; _p.handle_right_type = _r
_sp.order_u = 0
_sp.order_v = 0
cu_beziercurve_020.materials.append(mat_marfil_negro)
cu_beziercurve_020.use_path = True
cu_beziercurve_020.use_path_clamp = True
cu_beziercurve_020.bevel_resolution = 0
cu_beziercurve_020.fill_mode = 'HALF'
cu_beziercurve_019 = bpy.data.curves.new('BezierCurve.019', 'CURVE')
cu_beziercurve_019.dimensions = '3D'
_sp = cu_beziercurve_019.splines.new('BEZIER'); _sp.bezier_points.add(9)
_sp.bezier_points.foreach_set('co', [0.00558, -1.468, 0.0, 0.4456, -1.894, 0.0, 0.2573, -2.327, 0.0, 0.2419, -2.511, 0.0, 0.3919, -3.411, 0.0, 0.4852, -3.598, 0.0, 0.6694, -3.97, 0.0, 0.7206, -4.076, 0.0, 0.6482, -4.217, 0.0, -0.0008455, -4.215, 0.0])
_sp.bezier_points.foreach_set('handle_left', [-0.1411, -1.327, 0.0, 0.4466, -1.594, 0.0, 0.4279, -2.172, 0.0, 0.4678, -2.471, 0.0, 0.1842, -3.031, 0.0, 0.4574, -3.439, 0.0, 0.7839, -3.733, 0.0, 0.7212, -3.987, 0.0, 0.7076, -4.218, 0.0, 0.1302, -4.219, 0.0])
_sp.bezier_points.foreach_set('handle_right', [0.2541, -1.464, 0.0, 0.445, -2.089, 0.0, 0.5536, -2.397, 0.0, 0.2335, -2.724, 0.0, 0.4754, -3.411, 0.0, 0.5117, -3.707, 0.0, 0.7182, -3.971, 0.0, 0.7218, -4.221, 0.0, 0.4636, -4.219, 0.0, 0.04, -4.219, 0.0])
for _p, _l, _r in zip(_sp.bezier_points, ['VECTOR', 'ALIGNED', 'FREE', 'FREE', 'FREE', 'FREE', 'FREE', 'FREE', 'FREE', 'FREE'], ['FREE', 'ALIGNED', 'FREE', 'FREE', 'FREE', 'FREE', 'FREE', 'FREE', 'FREE', 'FREE']): _p.handle_left_type = _l; _p.handle_right_type = _r
_sp.order_u = 0
_sp.order_v = 0
cu_beziercurve_019.materials.append(mat_marfil_negro)
cu_beziercurve_019.use_path = True
cu_beziercurve_019.use_path_clamp = True
cu_beziercurve_019.bevel_resolution = 0
cu_beziercurve_019.fill_mode = 'HALF'
cu_beziercurve_018 = bpy.data.curves.new('BezierCurve.018', 'CURVE')
cu_beziercurve_018.dimensions = '3D'
_sp = cu_beziercurve_018.splines.new('BEZIER'); _sp.bezier_points.add(7)
_sp.bezier_points.foreach_set('co', [-0.005937, -3.218, 0.0, 0.5016, -3.223, 0.0, 0.4708, -3.381, 0.0, 0.5089, -3.552, 0.0, 0.6657, -3.963, 0.0, 0.7206, -4.076, 0.0, 0.6482, -4.217, 0.0, -0.0008455, -4.215, 0.0])
_sp.bezier_points.foreach_set('handle_left', [-0.0764, -2.73, 0.0, 0.2678, -3.216, 0.0, 0.5195, -3.37, 0.0, 0.4822, -3.521, 0.0, 0.7535, -3.689, 0.0, 0.7212, -3.987, 0.0, 0.7076, -4.218, 0.0, 0.1302, -4.219, 0.0])
_sp.bezier_points.foreach_set('handle_right', [0.1636, -3.218, 0.0, 0.6314, -3.289, 0.0, 0.4607, -3.44, 0.0, 0.5826, -3.638, 0.0, 0.7145, -3.963, 0.0, 0.7218, -4.221, 0.0, 0.4636, -4.219, 0.0, 0.04, -4.219, 0.0])
for _p, _l, _r in zip(_sp.bezier_points, ['FREE', 'FREE', 'FREE', 'ALIGNED', 'FREE', 'FREE', 'FREE', 'FREE'], ['FREE', 'FREE', 'FREE', 'ALIGNED', 'FREE', 'FREE', 'FREE', 'FREE']): _p.handle_left_type = _l; _p.handle_right_type = _r
_sp.order_u = 0
_sp.order_v = 0
_sp.use_smooth = False
cu_beziercurve_018.materials.append(mat_marfil_negro)
cu_beziercurve_018.use_path = True
cu_beziercurve_018.use_path_clamp = True
cu_beziercurve_018.bevel_resolution = 0
cu_beziercurve_018.fill_mode = 'HALF'
cu_beziercurve_017 = bpy.data.curves.new('BezierCurve.017', 'CURVE')
cu_beziercurve_017.dimensions = '3D'
_sp = cu_beziercurve_017.splines.new('BEZIER'); _sp.bezier_points.add(16)
_sp.bezier_points.foreach_set('co', [0.002322, -1.682, 0.0, 0.4312, -1.683, 1.999e-09, 0.4253, -1.461, 0.0, 0.4879, -1.465, 0.0, 0.452, -1.736, 0.0, 0.4692, -1.8, 0.0, 0.4393, -1.83, 0.0, 0.378, -1.936, 0.0, 0.3005, -1.952, 0.0, 0.4093, -3.059, 0.0, 0.4229, -3.177, 0.0, 0.4443, -3.241, 0.0, 0.5089, -3.552, 0.0, 0.6657, -3.963, 0.0, 0.7206, -4.076, 0.0, 0.6482, -4.217, 0.0, -0.0008455, -4.215, 0.0])
_sp.bezier_points.foreach_set('handle_left', [0.02621, -1.66, 0.0, 0.3447, -1.679, 1.903e-09, 0.4268, -1.539, 5.574e-10, 0.446, -1.464, 0.0, 0.5005, -1.723, 0.0, 0.4894, -1.789, 0.0, 0.4379, -1.807, 0.0, 0.3795, -1.824, 0.0, 0.3272, -1.944, 0.0, 0.3389, -2.572, 0.0, 0.4716, -3.166, 0.0, 0.4636, -3.233, 0.0, 0.4822, -3.521, 0.0, 0.7535, -3.689, 0.0, 0.7212, -3.987, 0.0, 0.7076, -4.218, 0.0, 0.1302, -4.219, 0.0])
_sp.bezier_points.foreach_set('handle_right', [0.06164, -1.683, 0.0, 0.4305, -1.575, 1.292e-09, 0.4564, -1.463, 0.0, 0.4897, -1.722, 0.0, 0.4856, -1.739, 0.0, 0.4385, -1.8, 0.0, 0.3858, -1.831, 0.0, 0.3473, -1.939, 0.0, 0.3235, -2.283, 0.0, 0.4682, -3.053, 0.0, 0.4678, -3.181, 0.0, 0.4321, -3.425, 0.0, 0.5826, -3.638, 0.0, 0.7145, -3.963, 0.0, 0.7218, -4.221, 0.0, 0.4636, -4.219, 0.0, 0.04, -4.219, 0.0])
for _p, _l, _r in zip(_sp.bezier_points, ['FREE', 'FREE', 'FREE', 'FREE', 'FREE', 'FREE', 'FREE', 'FREE', 'FREE', 'FREE', 'FREE', 'FREE', 'ALIGNED', 'FREE', 'FREE', 'FREE', 'FREE'], ['FREE', 'FREE', 'FREE', 'FREE', 'FREE', 'FREE', 'FREE', 'FREE', 'FREE', 'FREE', 'FREE', 'FREE', 'ALIGNED', 'FREE', 'FREE', 'FREE', 'FREE']): _p.handle_left_type = _l; _p.handle_right_type = _r
_sp.order_u = 0
_sp.order_v = 0
cu_beziercurve_017.materials.append(mat_marfil_negro)
cu_beziercurve_017.use_path = True
cu_beziercurve_017.use_path_clamp = True
cu_beziercurve_017.bevel_resolution = 0
cu_beziercurve_017.fill_mode = 'HALF'
cu_beziercurve_016 = bpy.data.curves.new('BezierCurve.016', 'CURVE')
cu_beziercurve_016.dimensions = '3D'
_sp = cu_beziercurve_016.splines.new('BEZIER'); _sp.bezier_points.add(13)
_sp.bezier_points.foreach_set('co', [0.00558, -0.9445, 0.0, 0.1263, -1.11, 0.0, 0.2657, -1.863, 0.0, 0.2628, -1.942, 0.0, 0.2628, -2.006, 0.0, 0.3786, -2.139, 0.0, 0.4058, -2.268, 0.0, 0.2251, -2.29, 0.0, 0.4395, -3.411, 0.0, 0.4852, -3.598, 0.0, 0.6694, -3.97, 0.0, 0.7206, -4.076, 0.0, 0.6482, -4.217, 0.0, -0.0008455, -4.215, 0.0])
_sp.bezier_points.foreach_set('handle_left', [-0.03465, -0.8895, 0.0, 0.2002, -1.083, 0.0, 0.2942, -1.697, 0.0, 0.3086, -1.941, 0.0, 0.2642, -1.97, 0.0, 0.413, -2.133, 0.0, 0.4643, -2.267, 0.0, 0.2689, -2.28, 0.0, 0.1814, -3.048, 0.0, 0.4574, -3.484, 0.0, 0.7839, -3.733, 0.0, 0.7212, -3.987, 0.0, 0.7076, -4.218, 0.0, 0.1302, -4.219, 0.0])
_sp.bezier_points.foreach_set('handle_right', [0.1393, -0.9427, 0.0, 0.494, -1.229, 0.0, 0.316, -1.86, 0.0, 0.2642, -1.976, 0.0, 0.4533, -1.985, 0.0, 0.4866, -2.143, 0.0, 0.3294, -2.274, 0.0, 0.2223, -2.486, 0.0, 0.5147, -3.411, 0.0, 0.5117, -3.707, 0.0, 0.7182, -3.971, 0.0, 0.7218, -4.221, 0.0, 0.4636, -4.219, 0.0, 0.04, -4.219, 0.0])
for _p, _l, _r in zip(_sp.bezier_points, ['VECTOR', 'FREE', 'FREE', 'FREE', 'FREE', 'FREE', 'FREE', 'FREE', 'FREE', 'FREE', 'FREE', 'FREE', 'FREE', 'FREE'], ['FREE', 'FREE', 'FREE', 'FREE', 'FREE', 'FREE', 'FREE', 'FREE', 'FREE', 'FREE', 'FREE', 'FREE', 'FREE', 'FREE']): _p.handle_left_type = _l; _p.handle_right_type = _r
_sp.order_u = 0
_sp.order_v = 0
cu_beziercurve_016.materials.append(mat_marfil_negro)
cu_beziercurve_016.use_path = True
cu_beziercurve_016.use_path_clamp = True
cu_beziercurve_016.bevel_resolution = 0
cu_beziercurve_016.fill_mode = 'HALF'
cu_beziercurve_015 = bpy.data.curves.new('BezierCurve.015', 'CURVE')
cu_beziercurve_015.dimensions = '3D'
_sp = cu_beziercurve_015.splines.new('BEZIER'); _sp.bezier_points.add(13)
_sp.bezier_points.foreach_set('co', [0.00558, -0.9445, 0.0, 0.1263, -1.11, 0.0, 0.2657, -1.863, 0.0, 0.2628, -1.942, 0.0, 0.2628, -2.006, 0.0, 0.3786, -2.139, 0.0, 0.4058, -2.268, 0.0, 0.2251, -2.29, 0.0, 0.4395, -3.411, 0.0, 0.4852, -3.598, 0.0, 0.6694, -3.97, 0.0, 0.7206, -4.076, 0.0, 0.6482, -4.217, 0.0, -0.0008455, -4.215, 0.0])
_sp.bezier_points.foreach_set('handle_left', [-0.03465, -0.8895, 0.0, 0.2002, -1.083, 0.0, 0.2942, -1.697, 0.0, 0.3086, -1.941, 0.0, 0.2642, -1.97, 0.0, 0.413, -2.133, 0.0, 0.4643, -2.267, 0.0, 0.2689, -2.28, 0.0, 0.1814, -3.048, 0.0, 0.4574, -3.484, 0.0, 0.7839, -3.733, 0.0, 0.7212, -3.987, 0.0, 0.7076, -4.218, 0.0, 0.1302, -4.219, 0.0])
_sp.bezier_points.foreach_set('handle_right', [0.1393, -0.9427, 0.0, 0.494, -1.229, 0.0, 0.316, -1.86, 0.0, 0.2642, -1.976, 0.0, 0.4533, -1.985, 0.0, 0.4866, -2.143, 0.0, 0.3294, -2.274, 0.0, 0.2223, -2.486, 0.0, 0.5147, -3.411, 0.0, 0.5117, -3.707, 0.0, 0.7182, -3.971, 0.0, 0.7218, -4.221, 0.0, 0.4636, -4.219, 0.0, 0.04, -4.219, 0.0])
for _p, _l, _r in zip(_sp.bezier_points, ['VECTOR', 'FREE', 'FREE', 'FREE', 'FREE', 'FREE', 'FREE', 'FREE', 'FREE', 'FREE', 'FREE', 'FREE', 'FREE', 'FREE'], ['FREE', 'FREE', 'FREE', 'FREE', 'FREE', 'FREE', 'FREE', 'FREE', 'FREE', 'FREE', 'FREE', 'FREE', 'FREE', 'FREE']): _p.handle_left_type = _l; _p.handle_right_type = _r
_sp.order_u = 0
_sp.order_v = 0
cu_beziercurve_015.materials.append(mat_marfil)
cu_beziercurve_015.use_path = True
cu_beziercurve_015.use_path_clamp = True
cu_beziercurve_015.bevel_resolution = 0
cu_beziercurve_015.fill_mode = 'HALF'
cu_beziercurve_014 = bpy.data.curves.new('BezierCurve.014', 'CURVE')
cu_beziercurve_014.dimensions = '3D'
_sp = cu_beziercurve_014.splines.new('BEZIER'); _sp.bezier_points.add(16)
_sp.bezier_points.foreach_set('co', [0.002322, -1.682, 0.0, 0.4312, -1.683, 1.999e-09, 0.4253, -1.461, 0.0, 0.4879, -1.465, 0.0, 0.452, -1.736, 0.0, 0.4692, -1.8, 0.0, 0.4393, -1.83, 0.0, 0.378, -1.936, 0.0, 0.3005, -1.952, 0.0, 0.4093, -3.059, 0.0, 0.4229, -3.177, 0.0, 0.4443, -3.241, 0.0, 0.5089, -3.552, 0.0, 0.6657, -3.963, 0.0, 0.7206, -4.076, 0.0, 0.6482, -4.217, 0.0, -0.0008455, -4.215, 0.0])
_sp.bezier_points.foreach_set('handle_left', [0.02621, -1.66, 0.0, 0.3447, -1.679, 1.903e-09, 0.4268, -1.539, 5.574e-10, 0.446, -1.464, 0.0, 0.5005, -1.723, 0.0, 0.4894, -1.789, 0.0, 0.4379, -1.807, 0.0, 0.3795, -1.824, 0.0, 0.3272, -1.944, 0.0, 0.3389, -2.572, 0.0, 0.4716, -3.166, 0.0, 0.4636, -3.233, 0.0, 0.4822, -3.521, 0.0, 0.7535, -3.689, 0.0, 0.7212, -3.987, 0.0, 0.7076, -4.218, 0.0, 0.1302, -4.219, 0.0])
_sp.bezier_points.foreach_set('handle_right', [0.06164, -1.683, 0.0, 0.4305, -1.575, 1.292e-09, 0.4564, -1.463, 0.0, 0.4897, -1.722, 0.0, 0.4856, -1.739, 0.0, 0.4385, -1.8, 0.0, 0.3858, -1.831, 0.0, 0.3473, -1.939, 0.0, 0.3235, -2.283, 0.0, 0.4682, -3.053, 0.0, 0.4678, -3.181, 0.0, 0.4321, -3.425, 0.0, 0.5826, -3.638, 0.0, 0.7145, -3.963, 0.0, 0.7218, -4.221, 0.0, 0.4636, -4.219, 0.0, 0.04, -4.219, 0.0])
for _p, _l, _r in zip(_sp.bezier_points, ['FREE', 'FREE', 'FREE', 'FREE', 'FREE', 'FREE', 'FREE', 'FREE', 'FREE', 'FREE', 'FREE', 'FREE', 'ALIGNED', 'FREE', 'FREE', 'FREE', 'FREE'], ['FREE', 'FREE', 'FREE', 'FREE', 'FREE', 'FREE', 'FREE', 'FREE', 'FREE', 'FREE', 'FREE', 'FREE', 'ALIGNED', 'FREE', 'FREE', 'FREE', 'FREE']): _p.handle_left_type = _l; _p.handle_right_type = _r
_sp.order_u = 0
_sp.order_v = 0
cu_beziercurve_014.materials.append(mat_marfil)
cu_beziercurve_014.use_path = True
cu_beziercurve_014.use_path_clamp = True
cu_beziercurve_014.bevel_resolution = 0
cu_beziercurve_014.fill_mode = 'HALF'
cu_beziercurve_013 = bpy.data.curves.new('BezierCurve.013', 'CURVE')
cu_beziercurve_013.dimensions = '3D'
_sp = cu_beziercurve_013.splines.new('BEZIER'); _sp.bezier_points.add(7)
_sp.bezier_points.foreach_set('co', [-0.005937, -3.218, 0.0, 0.5016, -3.223, 0.0, 0.4708, -3.381, 0.0, 0.5089, -3.552, 0.0, 0.6657, -3.963, 0.0, 0.7206, -4.076, 0.0, 0.6482, -4.217, 0.0, -0.0008455, -4.215, 0.0])
_sp.bezier_points.foreach_set('handle_left', [-0.0764, -2.73, 0.0, 0.2678, -3.216, 0.0, 0.5195, -3.37, 0.0, 0.4822, -3.521, 0.0, 0.7535, -3.689, 0.0, 0.7212, -3.987, 0.0, 0.7076, -4.218, 0.0, 0.1302, -4.219, 0.0])
_sp.bezier_points.foreach_set('handle_right', [0.1636, -3.218, 0.0, 0.6314, -3.289, 0.0, 0.4607, -3.44, 0.0, 0.5826, -3.638, 0.0, 0.7145, -3.963, 0.0, 0.7218, -4.221, 0.0, 0.4636, -4.219, 0.0, 0.04, -4.219, 0.0])
for _p, _l, _r in zip(_sp.bezier_points, ['FREE', 'FREE', 'FREE', 'ALIGNED', 'FREE', 'FREE', 'FREE', 'FREE'], ['FREE', 'FREE', 'FREE', 'ALIGNED', 'FREE', 'FREE', 'FREE', 'FREE']): _p.handle_left_type = _l; _p.handle_right_type = _r
_sp.order_u = 0
_sp.order_v = 0
_sp.use_smooth = False
cu_beziercurve_013.materials.append(mat_marfil)
cu_beziercurve_013.use_path = True
cu_beziercurve_013.use_path_clamp = True
cu_beziercurve_013.bevel_resolution = 0
cu_beziercurve_013.fill_mode = 'HALF'
cu_beziercurve_012 = bpy.data.curves.new('BezierCurve.012', 'CURVE')
cu_beziercurve_012.dimensions = '3D'
_sp = cu_beziercurve_012.splines.new('BEZIER'); _sp.bezier_points.add(9)
_sp.bezier_points.foreach_set('co', [0.00558, -1.468, 0.0, 0.4456, -1.894, 0.0, 0.2573, -2.327, 0.0, 0.2419, -2.511, 0.0, 0.3919, -3.411, 0.0, 0.4852, -3.598, 0.0, 0.6694, -3.97, 0.0, 0.7206, -4.076, 0.0, 0.6482, -4.217, 0.0, -0.0008455, -4.215, 0.0])
_sp.bezier_points.foreach_set('handle_left', [-0.1411, -1.327, 0.0, 0.4466, -1.594, 0.0, 0.4279, -2.172, 0.0, 0.4678, -2.471, 0.0, 0.1842, -3.031, 0.0, 0.4574, -3.439, 0.0, 0.7839, -3.733, 0.0, 0.7212, -3.987, 0.0, 0.7076, -4.218, 0.0, 0.1302, -4.219, 0.0])
_sp.bezier_points.foreach_set('handle_right', [0.2541, -1.464, 0.0, 0.445, -2.089, 0.0, 0.5536, -2.397, 0.0, 0.2335, -2.724, 0.0, 0.4754, -3.411, 0.0, 0.5117, -3.707, 0.0, 0.7182, -3.971, 0.0, 0.7218, -4.221, 0.0, 0.4636, -4.219, 0.0, 0.04, -4.219, 0.0])
for _p, _l, _r in zip(_sp.bezier_points, ['VECTOR', 'ALIGNED', 'FREE', 'FREE', 'FREE', 'FREE', 'FREE', 'FREE', 'FREE', 'FREE'], ['FREE', 'ALIGNED', 'FREE', 'FREE', 'FREE', 'FREE', 'FREE', 'FREE', 'FREE', 'FREE']): _p.handle_left_type = _l; _p.handle_right_type = _r
_sp.order_u = 0
_sp.order_v = 0
cu_beziercurve_012.materials.append(mat_marfil)
cu_beziercurve_012.use_path = True
cu_beziercurve_012.use_path_clamp = True
cu_beziercurve_012.bevel_resolution = 0
cu_beziercurve_012.fill_mode = 'HALF'
cu_beziercurve_011 = bpy.data.curves.new('BezierCurve.011', 'CURVE')
cu_beziercurve_011.dimensions = '3D'
_sp = cu_beziercurve_011.splines.new('BEZIER'); _sp.bezier_points.add(9)
_sp.bezier_points.foreach_set('co', [0.00558, -1.468, 0.0, 0.4456, -1.894, 0.0, 0.2573, -2.327, 0.0, 0.2419, -2.511, 0.0, 0.3919, -3.411, 0.0, 0.4852, -3.598, 0.0, 0.6694, -3.97, 0.0, 0.7206, -4.076, 0.0, 0.6482, -4.217, 0.0, -0.0008455, -4.215, 0.0])
_sp.bezier_points.foreach_set('handle_left', [-0.1411, -1.327, 0.0, 0.4466, -1.594, 0.0, 0.4279, -2.172, 0.0, 0.4678, -2.471, 0.0, 0.1842, -3.031, 0.0, 0.4574, -3.439, 0.0, 0.7839, -3.733, 0.0, 0.7212, -3.987, 0.0, 0.7076, -4.218, 0.0, 0.1302, -4.219, 0.0])
_sp.bezier_points.foreach_set('handle_right', [0.2541, -1.464, 0.0, 0.445, -2.089, 0.0, 0.5536, -2.397, 0.0, 0.2335, -2.724, 0.0, 0.4754, -3.411, 0.0, 0.5117, -3.707, 0.0, 0.7182, -3.971, 0.0, 0.7218, -4.221, 0.0, 0.4636, -4.219, 0.0, 0.04, -4.219, 0.0])
for _p, _l, _r in zip(_sp.bezier_points, ['VECTOR', 'ALIGNED', 'FREE', 'FREE', 'FREE', 'FREE', 'FREE', 'FREE', 'FREE', 'FREE'], ['FREE', 'ALIGNED', 'FREE', 'FREE', 'FREE', 'FREE', 'FREE', 'FREE', 'FREE', 'FREE']): _p.handle_left_type = _l; _p.handle_right_type = _r
_sp.order_u = 0
_sp.order_v = 0
cu_beziercurve_011.materials.append(mat_marfil)
cu_beziercurve_011.use_path = True
cu_beziercurve_011.use_path_clamp = True
cu_beziercurve_011.bevel_resolution = 0
cu_beziercurve_011.fill_mode = 'HALF'
cu_beziercurve_010 = bpy.data.curves.new('BezierCurve.010', 'CURVE')
cu_beziercurve_010.dimensions = '3D'
_sp = cu_beziercurve_010.splines.new('BEZIER'); _sp.bezier_points.add(9)
_sp.bezier_points.foreach_set('co', [0.00558, -1.468, 0.0, 0.4456, -1.894, 0.0, 0.2573, -2.327, 0.0, 0.2419, -2.511, 0.0, 0.3919, -3.411, 0.0, 0.4852, -3.598, 0.0, 0.6694, -3.97, 0.0, 0.7206, -4.076, 0.0, 0.6482, -4.217, 0.0, -0.0008455, -4.215, 0.0])
_sp.bezier_points.foreach_set('handle_left', [-0.1411, -1.327, 0.0, 0.4466, -1.594, 0.0, 0.4279, -2.172, 0.0, 0.4678, -2.471, 0.0, 0.1842, -3.031, 0.0, 0.4574, -3.439, 0.0, 0.7839, -3.733, 0.0, 0.7212, -3.987, 0.0, 0.7076, -4.218, 0.0, 0.1302, -4.219, 0.0])
_sp.bezier_points.foreach_set('handle_right', [0.2541, -1.464, 0.0, 0.445, -2.089, 0.0, 0.5536, -2.397, 0.0, 0.2335, -2.724, 0.0, 0.4754, -3.411, 0.0, 0.5117, -3.707, 0.0, 0.7182, -3.971, 0.0, 0.7218, -4.221, 0.0, 0.4636, -4.219, 0.0, 0.04, -4.219, 0.0])
for _p, _l, _r in zip(_sp.bezier_points, ['VECTOR', 'ALIGNED', 'FREE', 'FREE', 'FREE', 'FREE', 'FREE', 'FREE', 'FREE', 'FREE'], ['FREE', 'ALIGNED', 'FREE', 'FREE', 'FREE', 'FREE', 'FREE', 'FREE', 'FREE', 'FREE']): _p.handle_left_type = _l; _p.handle_right_type = _r
_sp.order_u = 0
_sp.order_v = 0
cu_beziercurve_010.materials.append(mat_marfil)
cu_beziercurve_010.use_path = True
cu_beziercurve_010.use_path_clamp = True
cu_beziercurve_010.bevel_resolution = 0
cu_beziercurve_010.fill_mode = 'HALF'
cu_beziercurve_009 = bpy.data.curves.new('BezierCurve.009', 'CURVE')
cu_beziercurve_009.dimensions = '3D'
_sp = cu_beziercurve_009.splines.new('BEZIER'); _sp.bezier_points.add(9)
_sp.bezier_points.foreach_set('co', [0.00558, -1.468, 0.0, 0.4456, -1.894, 0.0, 0.2573, -2.327, 0.0, 0.2419, -2.511, 0.0, 0.3919, -3.411, 0.0, 0.4852, -3.598, 0.0, 0.6694, -3.97, 0.0, 0.7206, -4.076, 0.0, 0.6482, -4.217, 0.0, -0.0008455, -4.215, 0.0])
_sp.bezier_points.foreach_set('handle_left', [-0.1411, -1.327, 0.0, 0.4466, -1.594, 0.0, 0.4279, -2.172, 0.0, 0.4678, -2.471, 0.0, 0.1842, -3.031, 0.0, 0.4574, -3.439, 0.0, 0.7839, -3.733, 0.0, 0.7212, -3.987, 0.0, 0.7076, -4.218, 0.0, 0.1302, -4.219, 0.0])
_sp.bezier_points.foreach_set('handle_right', [0.2541, -1.464, 0.0, 0.445, -2.089, 0.0, 0.5536, -2.397, 0.0, 0.2335, -2.724, 0.0, 0.4754, -3.411, 0.0, 0.5117, -3.707, 0.0, 0.7182, -3.971, 0.0, 0.7218, -4.221, 0.0, 0.4636, -4.219, 0.0, 0.04, -4.219, 0.0])
for _p, _l, _r in zip(_sp.bezier_points, ['VECTOR', 'ALIGNED', 'FREE', 'FREE', 'FREE', 'FREE', 'FREE', 'FREE', 'FREE', 'FREE'], ['FREE', 'ALIGNED', 'FREE', 'FREE', 'FREE', 'FREE', 'FREE', 'FREE', 'FREE', 'FREE']): _p.handle_left_type = _l; _p.handle_right_type = _r
_sp.order_u = 0
_sp.order_v = 0
cu_beziercurve_009.materials.append(mat_marfil)
cu_beziercurve_009.use_path = True
cu_beziercurve_009.use_path_clamp = True
cu_beziercurve_009.bevel_resolution = 0
cu_beziercurve_009.fill_mode = 'HALF'
cu_beziercurve_008 = bpy.data.curves.new('BezierCurve.008', 'CURVE')
cu_beziercurve_008.dimensions = '3D'
_sp = cu_beziercurve_008.splines.new('BEZIER'); _sp.bezier_points.add(9)
_sp.bezier_points.foreach_set('co', [0.00558, -1.468, 0.0, 0.4456, -1.894, 0.0, 0.2573, -2.327, 0.0, 0.2419, -2.511, 0.0, 0.3919, -3.411, 0.0, 0.4852, -3.598, 0.0, 0.6694, -3.97, 0.0, 0.7206, -4.076, 0.0, 0.6482, -4.217, 0.0, -0.0008455, -4.215, 0.0])
_sp.bezier_points.foreach_set('handle_left', [-0.1411, -1.327, 0.0, 0.4466, -1.594, 0.0, 0.4279, -2.172, 0.0, 0.4678, -2.471, 0.0, 0.1842, -3.031, 0.0, 0.4574, -3.439, 0.0, 0.7839, -3.733, 0.0, 0.7212, -3.987, 0.0, 0.7076, -4.218, 0.0, 0.1302, -4.219, 0.0])
_sp.bezier_points.foreach_set('handle_right', [0.2541, -1.464, 0.0, 0.445, -2.089, 0.0, 0.5536, -2.397, 0.0, 0.2335, -2.724, 0.0, 0.4754, -3.411, 0.0, 0.5117, -3.707, 0.0, 0.7182, -3.971, 0.0, 0.7218, -4.221, 0.0, 0.4636, -4.219, 0.0, 0.04, -4.219, 0.0])
for _p, _l, _r in zip(_sp.bezier_points, ['VECTOR', 'ALIGNED', 'FREE', 'FREE', 'FREE', 'FREE', 'FREE', 'FREE', 'FREE', 'FREE'], ['FREE', 'ALIGNED', 'FREE', 'FREE', 'FREE', 'FREE', 'FREE', 'FREE', 'FREE', 'FREE']): _p.handle_left_type = _l; _p.handle_right_type = _r
_sp.order_u = 0
_sp.order_v = 0
cu_beziercurve_008.materials.append(mat_marfil)
cu_beziercurve_008.use_path = True
cu_beziercurve_008.use_path_clamp = True
cu_beziercurve_008.bevel_resolution = 0
cu_beziercurve_008.fill_mode = 'HALF'
cu_beziercurve_007 = bpy.data.curves.new('BezierCurve.007', 'CURVE')
cu_beziercurve_007.dimensions = '3D'
_sp = cu_beziercurve_007.splines.new('BEZIER'); _sp.bezier_points.add(9)
_sp.bezier_points.foreach_set('co', [0.00558, -1.468, 0.0, 0.4456, -1.894, 0.0, 0.2573, -2.327, 0.0, 0.2419, -2.511, 0.0, 0.3919, -3.411, 0.0, 0.4852, -3.598, 0.0, 0.6694, -3.97, 0.0, 0.7206, -4.076, 0.0, 0.6482, -4.217, 0.0, -0.0008455, -4.215, 0.0])
_sp.bezier_points.foreach_set('handle_left', [-0.1411, -1.327, 0.0, 0.4466, -1.594, 0.0, 0.4279, -2.172, 0.0, 0.4678, -2.471, 0.0, 0.1842, -3.031, 0.0, 0.4574, -3.439, 0.0, 0.7839, -3.733, 0.0, 0.7212, -3.987, 0.0, 0.7076, -4.218, 0.0, 0.1302, -4.219, 0.0])
_sp.bezier_points.foreach_set('handle_right', [0.2541, -1.464, 0.0, 0.445, -2.089, 0.0, 0.5536, -2.397, 0.0, 0.2335, -2.724, 0.0, 0.4754, -3.411, 0.0, 0.5117, -3.707, 0.0, 0.7182, -3.971, 0.0, 0.7218, -4.221, 0.0, 0.4636, -4.219, 0.0, 0.04, -4.219, 0.0])
for _p, _l, _r in zip(_sp.bezier_points, ['VECTOR', 'ALIGNED', 'FREE', 'FREE', 'FREE', 'FREE', 'FREE', 'FREE', 'FREE', 'FREE'], ['FREE', 'ALIGNED', 'FREE', 'FREE', 'FREE', 'FREE', 'FREE', 'FREE', 'FREE', 'FREE']): _p.handle_left_type = _l; _p.handle_right_type = _r
_sp.order_u = 0
_sp.order_v = 0
cu_beziercurve_007.materials.append(mat_marfil)
cu_beziercurve_007.use_path = True
cu_beziercurve_007.use_path_clamp = True
cu_beziercurve_007.bevel_resolution = 0
cu_beziercurve_007.fill_mode = 'HALF'
cu_beziercurve_006 = bpy.data.curves.new('BezierCurve.006', 'CURVE')
cu_beziercurve_006.dimensions = '3D'
_sp = cu_beziercurve_006.splines.new('BEZIER'); _sp.bezier_points.add(9)
_sp.bezier_points.foreach_set('co', [0.00558, -1.468, 0.0, 0.4456, -1.894, 0.0, 0.2573, -2.327, 0.0, 0.2419, -2.511, 0.0, 0.3919, -3.411, 0.0, 0.4852, -3.598, 0.0, 0.6694, -3.97, 0.0, 0.7206, -4.076, 0.0, 0.6482, -4.217, 0.0, -0.0008455, -4.215, 0.0])
_sp.bezier_points.foreach_set('handle_left', [-0.1411, -1.327, 0.0, 0.4466, -1.594, 0.0, 0.4279, -2.172, 0.0, 0.4678, -2.471, 0.0, 0.1842, -3.031, 0.0, 0.4574, -3.439, 0.0, 0.7839, -3.733, 0.0, 0.7212, -3.987, 0.0, 0.7076, -4.218, 0.0, 0.1302, -4.219, 0.0])
_sp.bezier_points.foreach_set('handle_right', [0.2541, -1.464, 0.0, 0.445, -2.089, 0.0, 0.5536, -2.397, 0.0, 0.2335, -2.724, 0.0, 0.4754, -3.411, 0.0, 0.5117, -3.707, 0.0, 0.7182, -3.971, 0.0, 0.7218, -4.221, 0.0, 0.4636, -4.219, 0.0, 0.04, -4.219, 0.0])
for _p, _l, _r in zip(_sp.bezier_points, ['VECTOR', 'ALIGNED', 'FREE', 'FREE', 'FREE', 'FREE', 'FREE', 'FREE', 'FREE', 'FREE'], ['FREE', 'ALIGNED', 'FREE', 'FREE', 'FREE', 'FREE', 'FREE', 'FREE', 'FREE', 'FREE']): _p.handle_left_type = _l; _p.handle_right_type = _r
_sp.order_u = 0
_sp.order_v = 0
cu_beziercurve_006.materials.append(mat_marfil)
cu_beziercurve_006.use_path = True
cu_beziercurve_006.use_path_clamp = True
cu_beziercurve_006.bevel_resolution = 0
cu_beziercurve_006.fill_mode = 'HALF'
cu_beziercurve_005 = bpy.data.curves.new('BezierCurve.005', 'CURVE')
cu_beziercurve_005.dimensions = '3D'
_sp = cu_beziercurve_005.splines.new('BEZIER'); _sp.bezier_points.add(7)
_sp.bezier_points.foreach_set('co', [-0.005937, -3.218, 0.0, 0.5016, -3.223, 0.0, 0.4708, -3.381, 0.0, 0.5089, -3.552, 0.0, 0.6657, -3.963, 0.0, 0.7206, -4.076, 0.0, 0.6482, -4.217, 0.0, -0.0008455, -4.215, 0.0])
_sp.bezier_points.foreach_set('handle_left', [-0.0764, -2.73, 0.0, 0.2678, -3.216, 0.0, 0.5195, -3.37, 0.0, 0.4822, -3.521, 0.0, 0.7535, -3.689, 0.0, 0.7212, -3.987, 0.0, 0.7076, -4.218, 0.0, 0.1302, -4.219, 0.0])
_sp.bezier_points.foreach_set('handle_right', [0.1636, -3.218, 0.0, 0.6314, -3.289, 0.0, 0.4607, -3.44, 0.0, 0.5826, -3.638, 0.0, 0.7145, -3.963, 0.0, 0.7218, -4.221, 0.0, 0.4636, -4.219, 0.0, 0.04, -4.219, 0.0])
for _p, _l, _r in zip(_sp.bezier_points, ['FREE', 'FREE', 'FREE', 'ALIGNED', 'FREE', 'FREE', 'FREE', 'FREE'], ['FREE', 'FREE', 'FREE', 'ALIGNED', 'FREE', 'FREE', 'FREE', 'FREE']): _p.handle_left_type = _l; _p.handle_right_type = _r
_sp.order_u = 0
_sp.order_v = 0
_sp.use_smooth = False
cu_beziercurve_005.materials.append(mat_marfil)
cu_beziercurve_005.use_path = True
cu_beziercurve_005.use_path_clamp = True
cu_beziercurve_005.bevel_resolution = 0
cu_beziercurve_005.fill_mode = 'HALF'
cu_beziercurve_004 = bpy.data.curves.new('BezierCurve.004', 'CURVE')
cu_beziercurve_004.dimensions = '3D'
_sp = cu_beziercurve_004.splines.new('BEZIER'); _sp.bezier_points.add(9)
_sp.bezier_points.foreach_set('co', [0.00558, -1.468, 0.0, 0.4456, -1.894, 0.0, 0.2573, -2.327, 0.0, 0.2419, -2.511, 0.0, 0.3919, -3.411, 0.0, 0.4852, -3.598, 0.0, 0.6694, -3.97, 0.0, 0.7206, -4.076, 0.0, 0.6482, -4.217, 0.0, -0.0008455, -4.215, 0.0])
_sp.bezier_points.foreach_set('handle_left', [-0.1411, -1.327, 0.0, 0.4466, -1.594, 0.0, 0.4279, -2.172, 0.0, 0.4678, -2.471, 0.0, 0.1842, -3.031, 0.0, 0.4574, -3.439, 0.0, 0.7839, -3.733, 0.0, 0.7212, -3.987, 0.0, 0.7076, -4.218, 0.0, 0.1302, -4.219, 0.0])
_sp.bezier_points.foreach_set('handle_right', [0.2541, -1.464, 0.0, 0.445, -2.089, 0.0, 0.5536, -2.397, 0.0, 0.2335, -2.724, 0.0, 0.4754, -3.411, 0.0, 0.5117, -3.707, 0.0, 0.7182, -3.971, 0.0, 0.7218, -4.221, 0.0, 0.4636, -4.219, 0.0, 0.04, -4.219, 0.0])
for _p, _l, _r in zip(_sp.bezier_points, ['VECTOR', 'ALIGNED', 'FREE', 'FREE', 'FREE', 'FREE', 'FREE', 'FREE', 'FREE', 'FREE'], ['FREE', 'ALIGNED', 'FREE', 'FREE', 'FREE', 'FREE', 'FREE', 'FREE', 'FREE', 'FREE']): _p.handle_left_type = _l; _p.handle_right_type = _r
_sp.order_u = 0
_sp.order_v = 0
cu_beziercurve_004.materials.append(mat_marfil)
cu_beziercurve_004.use_path = True
cu_beziercurve_004.use_path_clamp = True
cu_beziercurve_004.bevel_resolution = 0
cu_beziercurve_004.fill_mode = 'HALF'
cu_beziercurve_003 = bpy.data.curves.new('BezierCurve.003', 'CURVE')
cu_beziercurve_003.dimensions = '3D'
_sp = cu_beziercurve_003.splines.new('BEZIER'); _sp.bezier_points.add(16)
_sp.bezier_points.foreach_set('co', [0.002322, -1.682, 0.0, 0.4312, -1.683, 1.999e-09, 0.4253, -1.461, 0.0, 0.4879, -1.465, 0.0, 0.452, -1.736, 0.0, 0.4692, -1.8, 0.0, 0.4393, -1.83, 0.0, 0.378, -1.936, 0.0, 0.3005, -1.952, 0.0, 0.4093, -3.059, 0.0, 0.4229, -3.177, 0.0, 0.4443, -3.241, 0.0, 0.5089, -3.552, 0.0, 0.6657, -3.963, 0.0, 0.7206, -4.076, 0.0, 0.6482, -4.217, 0.0, -0.0008455, -4.215, 0.0])
_sp.bezier_points.foreach_set('handle_left', [0.02621, -1.66, 0.0, 0.3447, -1.679, 1.903e-09, 0.4268, -1.539, 5.574e-10, 0.446, -1.464, 0.0, 0.5005, -1.723, 0.0, 0.4894, -1.789, 0.0, 0.4379, -1.807, 0.0, 0.3795, -1.824, 0.0, 0.3272, -1.944, 0.0, 0.3389, -2.572, 0.0, 0.4716, -3.166, 0.0, 0.4636, -3.233, 0.0, 0.4822, -3.521, 0.0, 0.7535, -3.689, 0.0, 0.7212, -3.987, 0.0, 0.7076, -4.218, 0.0, 0.1302, -4.219, 0.0])
_sp.bezier_points.foreach_set('handle_right', [0.06164, -1.683, 0.0, 0.4305, -1.575, 1.292e-09, 0.4564, -1.463, 0.0, 0.4897, -1.722, 0.0, 0.4856, -1.739, 0.0, 0.4385, -1.8, 0.0, 0.3858, -1.831, 0.0, 0.3473, -1.939, 0.0, 0.3235, -2.283, 0.0, 0.4682, -3.053, 0.0, 0.4678, -3.181, 0.0, 0.4321, -3.425, 0.0, 0.5826, -3.638, 0.0, 0.7145, -3.963, 0.0, 0.7218, -4.221, 0.0, 0.4636, -4.219, 0.0, 0.04, -4.219, 0.0])
for _p, _l, _r in zip(_sp.bezier_points, ['FREE', 'FREE', 'FREE', 'FREE', 'FREE', 'FREE', 'FREE', 'FREE', 'FREE', 'FREE', 'FREE', 'FREE', 'ALIGNED', 'FREE', 'FREE', 'FREE', 'FREE'], ['FREE', 'FREE', 'FREE', 'FREE', 'FREE', 'FREE', 'FREE', 'FREE', 'FREE', 'FREE', 'FREE', 'FREE', 'ALIGNED', 'FREE', 'FREE', 'FREE', 'FREE']): _p.handle_left_type = _l; _p.handle_right_type = _r
_sp.order_u = 0
_sp.order_v = 0
cu_beziercurve_003.materials.append(mat_marfil)
cu_beziercurve_003.use_path = True
cu_beziercurve_003.use_path_clamp = True
cu_beziercurve_003.bevel_resolution = 0
cu_beziercurve_003.fill_mode = 'HALF'
cu_beziercurve_002 = bpy.data.curves.new('BezierCurve.002', 'CURVE')
cu_beziercurve_002.dimensions = '3D'
_sp = cu_beziercurve_002.splines.new('BEZIER'); _sp.bezier_points.add(13)
_sp.bezier_points.foreach_set('co', [0.00558, -0.9445, 0.0, 0.1263, -1.11, 0.0, 0.2657, -1.863, 0.0, 0.2628, -1.942, 0.0, 0.2628, -2.006, 0.0, 0.3786, -2.139, 0.0, 0.4058, -2.268, 0.0, 0.2251, -2.29, 0.0, 0.4395, -3.411, 0.0, 0.4852, -3.598, 0.0, 0.6694, -3.97, 0.0, 0.7206, -4.076, 0.0, 0.6482, -4.217, 0.0, -0.0008455, -4.215, 0.0])
_sp.bezier_points.foreach_set('handle_left', [-0.03465, -0.8895, 0.0, 0.2002, -1.083, 0.0, 0.2942, -1.697, 0.0, 0.3086, -1.941, 0.0, 0.2642, -1.97, 0.0, 0.413, -2.133, 0.0, 0.4643, -2.267, 0.0, 0.2689, -2.28, 0.0, 0.1814, -3.048, 0.0, 0.4574, -3.484, 0.0, 0.7839, -3.733, 0.0, 0.7212, -3.987, 0.0, 0.7076, -4.218, 0.0, 0.1302, -4.219, 0.0])
_sp.bezier_points.foreach_set('handle_right', [0.1393, -0.9427, 0.0, 0.494, -1.229, 0.0, 0.316, -1.86, 0.0, 0.2642, -1.976, 0.0, 0.4533, -1.985, 0.0, 0.4866, -2.143, 0.0, 0.3294, -2.274, 0.0, 0.2223, -2.486, 0.0, 0.5147, -3.411, 0.0, 0.5117, -3.707, 0.0, 0.7182, -3.971, 0.0, 0.7218, -4.221, 0.0, 0.4636, -4.219, 0.0, 0.04, -4.219, 0.0])
for _p, _l, _r in zip(_sp.bezier_points, ['VECTOR', 'FREE', 'FREE', 'FREE', 'FREE', 'FREE', 'FREE', 'FREE', 'FREE', 'FREE', 'FREE', 'FREE', 'FREE', 'FREE'], ['FREE', 'FREE', 'FREE', 'FREE', 'FREE', 'FREE', 'FREE', 'FREE', 'FREE', 'FREE', 'FREE', 'FREE', 'FREE', 'FREE']): _p.handle_left_type = _l; _p.handle_right_type = _r
_sp.order_u = 0
_sp.order_v = 0
cu_beziercurve_002.materials.append(mat_marfil)
cu_beziercurve_002.use_path = True
cu_beziercurve_002.use_path_clamp = True
cu_beziercurve_002.bevel_resolution = 0
cu_beziercurve_002.fill_mode = 'HALF'
cu_beziercurve_001 = bpy.data.curves.new('BezierCurve.001', 'CURVE')
cu_beziercurve_001.dimensions = '3D'
_sp = cu_beziercurve_001.splines.new('BEZIER'); _sp.bezier_points.add(14)
_sp.bezier_points.foreach_set('co', [0.0002558, -0.1215, 0.0, 0.06592, -0.3558, 0.0, 0.3055, -0.5208, 0.0, 0.5011, -0.5952, 0.0, 0.3323, -1.087, 0.0, 0.3268, -1.188, 0.0, 0.3256, -1.265, 0.0, 0.4415, -1.441, 0.0, 0.4637, -1.651, 0.0, 0.2837, -1.651, 0.0, 0.4957, -3.191, 0.0, 0.5363, -3.462, 0.0, 0.6847, -3.952, 0.0, 0.684, -4.224, 0.0, -0.09795, -4.225, 0.0])
_sp.bezier_points.foreach_set('handle_left', [-0.02163, -0.04338, 0.0, 0.1399, -0.3291, 0.0, 0.1984, -0.454, 0.0, 0.4678, -0.5509, 0.0, 0.3607, -0.7728, 0.0, 0.3838, -1.186, 0.0, 0.3271, -1.23, 0.0, 0.4759, -1.435, 0.0, 0.5222, -1.65, 0.0, 0.3472, -1.654, 0.0, 0.1814, -2.371, 0.0, 0.488, -3.216, 0.0, 0.8708, -3.707, 0.0, 0.7671, -4.223, 0.0, 0.03309, -4.229, 0.0])
_sp.bezier_points.foreach_set('handle_right', [0.1553, -0.125, 0.0, 0.1458, -0.4108, 0.0, 0.45, -0.5263, 0.0, 0.3406, -0.7172, 0.0, 0.3998, -1.087, 0.0, 0.3282, -1.223, 0.0, 0.5506, -1.261, 0.0, 0.5495, -1.445, 0.0, 0.3726, -1.652, 0.0, 0.286, -1.709, 0.0, 0.7549, -3.197, 0.0, 0.5807, -3.656, 0.0, 0.7824, -3.953, 0.0, 0.4994, -4.227, 0.0, -0.0571, -4.229, 0.0])
for _p, _l, _r in zip(_sp.bezier_points, ['VECTOR', 'FREE', 'FREE', 'FREE', 'FREE', 'FREE', 'FREE', 'FREE', 'FREE', 'FREE', 'FREE', 'FREE', 'FREE', 'FREE', 'FREE'], ['FREE', 'VECTOR', 'FREE', 'FREE', 'FREE', 'FREE', 'FREE', 'FREE', 'FREE', 'FREE', 'FREE', 'FREE', 'FREE', 'FREE', 'FREE']): _p.handle_left_type = _l; _p.handle_right_type = _r
_sp.order_u = 0
_sp.order_v = 0
cu_beziercurve_001.materials.append(mat_marfil)
cu_beziercurve_001.use_path = True
cu_beziercurve_001.use_path_clamp = True
cu_beziercurve_001.bevel_resolution = 0
cu_beziercurve_001.fill_mode = 'HALF'
cu_beziercurve = bpy.data.curves.new('BezierCurve', 'CURVE')
cu_beziercurve.dimensions = '3D'
_sp = cu_beziercurve.splines.new('BEZIER'); _sp.bezier_points.add(12)
_sp.bezier_points.foreach_set('co', [-0.08139, -0.02209, 0.0, 0.1798, -0.1408, 0.0, 0.3212, -0.8785, 0.0, 0.3256, -1.007, 0.0, 0.3256, -1.109, 0.0, 0.4772, -1.294, 0.0, 0.5044, -1.473, 0.0, 0.2837, -1.473, 0.0, 0.4957, -3.191, 0.0, 0.5363, -3.462, 0.0, 0.6847, -3.952, 0.0, 0.684, -4.224, 0.0, -0.09795, -4.225, 0.0])
_sp.bezier_points.foreach_set('handle_left', [-0.1685, 0.0175, 0.0, 0.09277, -0.1013, 0.0, 0.7951, -0.1013, 0.0, 0.3826, -1.004, 0.0, 0.3271, -1.073, 0.0, 0.4894, -1.263, 0.0, 0.5629, -1.471, 0.0, 0.3472, -1.475, 0.0, 0.1814, -2.371, 0.0, 0.488, -3.216, 0.0, 0.8708, -3.707, 0.0, 0.7671, -4.223, 0.0, 0.03309, -4.229, 0.0])
_sp.bezier_points.foreach_set('handle_right', [0.2707, -0.02044, 0.0, 0.4701, -0.2113, 0.0, 0.3888, -0.8785, 0.0, 0.327, -1.042, 0.0, 0.574, -1.115, 0.0, 0.5901, -1.296, 0.0, 0.4132, -1.473, 0.0, 0.286, -1.53, 0.0, 0.7549, -3.197, 0.0, 0.5807, -3.656, 0.0, 0.7824, -3.953, 0.0, 0.4994, -4.227, 0.0, -0.0571, -4.229, 0.0])
for _p, _l, _r in zip(_sp.bezier_points, ['VECTOR', 'VECTOR', 'FREE', 'FREE', 'FREE', 'FREE', 'FREE', 'FREE', 'FREE', 'FREE', 'FREE', 'FREE', 'FREE'], ['FREE', 'FREE', 'FREE', 'FREE', 'FREE', 'FREE', 'FREE', 'FREE', 'FREE', 'FREE', 'FREE', 'FREE', 'FREE']): _p.handle_left_type = _l; _p.handle_right_type = _r
_sp.order_u = 0
_sp.order_v = 0
cu_beziercurve.materials.append(mat_marfil)
cu_beziercurve.use_path = True
cu_beziercurve.use_path_clamp = True
cu_beziercurve.bevel_resolution = 0
cu_beziercurve.fill_mode = 'HALF'

# ---- objects
ob_camera_004 = bpy.data.objects.new('Camera.004', cam_camera_004)
ob_camera_003 = bpy.data.objects.new('Camera.003', cam_camera_003)
ob_camera_002 = bpy.data.objects.new('Camera.002', cam_camera_002)
ob_camera_001 = bpy.data.objects.new('Camera.001', cam_camera_001)
ob_beziercurve_032 = bpy.data.objects.new('BezierCurve.032', cu_beziercurve_031)
ob_beziercurve_033 = bpy.data.objects.new('BezierCurve.033', me_mesh_001)
ob_beziercurve_031 = bpy.data.objects.new('BezierCurve.031', cu_beziercurve_030)
ob_beziercurve_030 = bpy.data.objects.new('BezierCurve.030', cu_beziercurve_029)
ob_beziercurve_029 = bpy.data.objects.new('BezierCurve.029', cu_beziercurve_028)
ob_beziercurve_028 = bpy.data.objects.new('BezierCurve.028', cu_beziercurve_027)
ob_beziercurve_027 = bpy.data.objects.new('BezierCurve.027', cu_beziercurve_026)
ob_cube_007 = bpy.data.objects.new('Cube.007', me_cube_007)
ob_beziercurve_026 = bpy.data.objects.new('BezierCurve.026', cu_beziercurve_025)
ob_beziercurve_025 = bpy.data.objects.new('BezierCurve.025', cu_beziercurve_024)
ob_beziercurve_024 = bpy.data.objects.new('BezierCurve.024', cu_beziercurve_023)
ob_beziercurve_023 = bpy.data.objects.new('BezierCurve.023', cu_beziercurve_022)
ob_beziercurve_022 = bpy.data.objects.new('BezierCurve.022', cu_beziercurve_021)
ob_beziercurve_021 = bpy.data.objects.new('BezierCurve.021', cu_beziercurve_020)
ob_beziercurve_020 = bpy.data.objects.new('BezierCurve.020', cu_beziercurve_019)
ob_beziercurve_019 = bpy.data.objects.new('BezierCurve.019', cu_beziercurve_018)
ob_cube_006 = bpy.data.objects.new('Cube.006', me_cube_006)
ob_beziercurve_018 = bpy.data.objects.new('BezierCurve.018', cu_beziercurve_017)
ob_beziercurve_017 = bpy.data.objects.new('BezierCurve.017', cu_beziercurve_016)
ob_beziercurve_016 = bpy.data.objects.new('BezierCurve.016', cu_beziercurve_015)
ob_beziercurve_015 = bpy.data.objects.new('BezierCurve.015', cu_beziercurve_014)
ob_beziercurve_014 = bpy.data.objects.new('BezierCurve.014', cu_beziercurve_013)
ob_cube_005 = bpy.data.objects.new('Cube.005', me_cube_005)
ob_beziercurve_013 = bpy.data.objects.new('BezierCurve.013', cu_beziercurve_012)
ob_beziercurve_012 = bpy.data.objects.new('BezierCurve.012', cu_beziercurve_011)
ob_beziercurve_011 = bpy.data.objects.new('BezierCurve.011', cu_beziercurve_010)
ob_beziercurve_010 = bpy.data.objects.new('BezierCurve.010', cu_beziercurve_009)
ob_beziercurve_009 = bpy.data.objects.new('BezierCurve.009', cu_beziercurve_008)
ob_beziercurve_008 = bpy.data.objects.new('BezierCurve.008', cu_beziercurve_007)
ob_beziercurve_007 = bpy.data.objects.new('BezierCurve.007', cu_beziercurve_006)
ob_cube_001 = bpy.data.objects.new('Cube.001', me_cube_001)
ob_cube_003 = bpy.data.objects.new('Cube.003', me_cube_003)
ob_cube_004 = bpy.data.objects.new('Cube.004', me_cube_004)
ob_cube_002 = bpy.data.objects.new('Cube.002', me_cube_002)
ob_beziercurve_006 = bpy.data.objects.new('BezierCurve.006', cu_beziercurve_005)
ob_cube = bpy.data.objects.new('Cube', me_cube)
ob_beziercurve_004 = bpy.data.objects.new('BezierCurve.004', cu_beziercurve_004)
ob_beziercurve_003 = bpy.data.objects.new('BezierCurve.003', cu_beziercurve_003)
ob_beziercurve_002 = bpy.data.objects.new('BezierCurve.002', cu_beziercurve_002)
ob_beziercurve_001 = bpy.data.objects.new('BezierCurve.001', cu_beziercurve_001)
ob_beziercurve = bpy.data.objects.new('BezierCurve', cu_beziercurve)
ob_beziercurve_005 = bpy.data.objects.new('BezierCurve.005', me_mesh)
ob_camera = bpy.data.objects.new('Camera', cam_camera)

# ---- transforms, parenting, visibility, modifiers, constraints
ob_camera_004.location = (4.41, 10.56, 1.003)
ob_camera_004.rotation_euler = (1.654, 0.09535, -2.843)
ob_camera_004.lineart.crease_threshold = 0.0
ob_camera_003.location = (9.915, 6.496, 0.5016)
ob_camera_003.rotation_euler = (1.721, -0.1319, 0.4096)
ob_camera_003.lineart.crease_threshold = 0.0
ob_camera_002.location = (-12.57, 8.306, 4.427)
ob_camera_002.rotation_euler = (1.571, 1.033e-07, -1.571)
ob_camera_002.lineart.crease_threshold = 0.0
ob_camera_001.location = (7.662, 18.0, 3.474)
ob_camera_001.rotation_euler = (1.571, 2.22e-16, -3.142)
ob_camera_001.lineart.crease_threshold = 0.0
ob_beziercurve_032.location = (8.788, 16.21, 4.228)
ob_beziercurve_032.rotation_euler = (1.571, -0.0, 0.0)
ob_beziercurve_032.scale = (-1.0, 1.0, -1.0)
ob_beziercurve_032.lineart.crease_threshold = 0.0
_m = ob_beziercurve_032.modifiers.new('Screw', 'SCREW')
_m.steps = 8
_m.axis = 'Y'
_m.merge_threshold = 0.0
ob_beziercurve_033.parent = ob_beziercurve_032
ob_beziercurve_033.matrix_parent_inverse = Matrix(((-1.0, 0.0, -0.0, -3.879), (0.0, 1.0, -0.0, -2.057), (0.0, 0.0, -1.0, -0.0), (0.0, 0.0, 0.0, 1.0)))
ob_beziercurve_033.location = (-3.963, 2.29, -5.96e-05)
ob_beziercurve_033.scale = (1.0, 1.0, 0.6325)
ob_beziercurve_033.lineart.crease_threshold = 0.0
ob_beziercurve_031.location = (6.526, 16.21, 4.228)
ob_beziercurve_031.rotation_euler = (1.571, -0.0, 0.0)
ob_beziercurve_031.scale = (-1.0, 1.0, -1.0)
ob_beziercurve_031.lineart.crease_threshold = 0.0
_m = ob_beziercurve_031.modifiers.new('Screw', 'SCREW')
_m.steps = 8
_m.axis = 'Y'
_m.merge_threshold = 0.0
ob_beziercurve_030.location = (4.285, 16.21, 4.228)
ob_beziercurve_030.rotation_euler = (1.571, -0.0, 0.0)
ob_beziercurve_030.scale = (-1.0, 1.0, -1.0)
ob_beziercurve_030.lineart.crease_threshold = 0.0
_m = ob_beziercurve_030.modifiers.new('Screw', 'SCREW')
_m.steps = 8
_m.axis = 'Y'
_m.merge_threshold = 0.0
ob_beziercurve_029.location = (15.74, 16.21, 4.228)
ob_beziercurve_029.rotation_euler = (1.571, -0.0, 0.0)
ob_beziercurve_029.scale = (-1.0, 1.0, -1.0)
ob_beziercurve_029.lineart.crease_threshold = 0.0
_m = ob_beziercurve_029.modifiers.new('Screw', 'SCREW')
_m.steps = 8
_m.axis = 'Y'
_m.merge_threshold = 0.0
ob_beziercurve_028.location = (-0.4178, 13.87, 3.859)
ob_beziercurve_028.rotation_euler = (1.571, -0.0, 0.0)
ob_beziercurve_028.scale = (-0.9118, 0.9118, -0.9118)
ob_beziercurve_028.lineart.crease_threshold = 0.0
_m = ob_beziercurve_028.modifiers.new('Screw', 'SCREW')
_m.steps = 8
_m.axis = 'Y'
_m.merge_threshold = 0.0
ob_beziercurve_027.location = (13.43, 16.21, 4.228)
ob_beziercurve_027.rotation_euler = (1.571, -0.0, 1.571)
ob_beziercurve_027.scale = (-1.0, 1.0, -1.0)
ob_beziercurve_027.lineart.crease_threshold = 0.0
_m = ob_beziercurve_027.modifiers.new('Screw', 'SCREW')
_m.steps = 8
_m.axis = 'Y'
_m.merge_threshold = 0.0
ob_cube_007.parent = ob_beziercurve_027
ob_cube_007.matrix_parent_inverse = Matrix(((-1.0, 0.0, 0.0, 0.3469), (0.0, 1.0, 0.0, 1.144), (0.0, 0.0, -1.0, 0.0), (0.0, 0.0, 0.0, 1.0)))
ob_cube_007.location = (0.3469, -0.8243, -5.96e-05)
ob_cube_007.scale = (0.3625, 0.3625, 0.1555)
ob_cube_007.lineart.crease_threshold = 0.0
_m = ob_cube_007.modifiers.new('Mirror', 'MIRROR')
_m.use_axis = (False, False, True)
_m.use_clip = True
ob_beziercurve_026.location = (1.942, 13.87, 3.859)
ob_beziercurve_026.rotation_euler = (1.571, -0.0, 0.0)
ob_beziercurve_026.scale = (-0.9118, 0.9118, -0.9118)
ob_beziercurve_026.lineart.crease_threshold = 0.0
_m = ob_beziercurve_026.modifiers.new('Screw', 'SCREW')
_m.steps = 8
_m.axis = 'Y'
_m.merge_threshold = 0.0
ob_beziercurve_025.location = (4.161, 13.87, 3.859)
ob_beziercurve_025.rotation_euler = (1.571, -0.0, 0.0)
ob_beziercurve_025.scale = (-0.9118, 0.9118, -0.9118)
ob_beziercurve_025.lineart.crease_threshold = 0.0
_m = ob_beziercurve_025.modifiers.new('Screw', 'SCREW')
_m.steps = 8
_m.axis = 'Y'
_m.merge_threshold = 0.0
ob_beziercurve_024.location = (6.427, 13.87, 3.859)
ob_beziercurve_024.rotation_euler = (1.571, -0.0, 0.0)
ob_beziercurve_024.scale = (-0.9118, 0.9118, -0.9118)
ob_beziercurve_024.lineart.crease_threshold = 0.0
_m = ob_beziercurve_024.modifiers.new('Screw', 'SCREW')
_m.steps = 8
_m.axis = 'Y'
_m.merge_threshold = 0.0
ob_beziercurve_023.location = (8.881, 13.87, 3.859)
ob_beziercurve_023.rotation_euler = (1.571, -0.0, 0.0)
ob_beziercurve_023.scale = (-0.9118, 0.9118, -0.9118)
ob_beziercurve_023.lineart.crease_threshold = 0.0
_m = ob_beziercurve_023.modifiers.new('Screw', 'SCREW')
_m.steps = 8
_m.axis = 'Y'
_m.merge_threshold = 0.0
ob_beziercurve_022.location = (11.1, 13.87, 3.859)
ob_beziercurve_022.rotation_euler = (1.571, -0.0, 0.0)
ob_beziercurve_022.scale = (-0.9118, 0.9118, -0.9118)
ob_beziercurve_022.lineart.crease_threshold = 0.0
_m = ob_beziercurve_022.modifiers.new('Screw', 'SCREW')
_m.steps = 8
_m.axis = 'Y'
_m.merge_threshold = 0.0
ob_beziercurve_021.location = (13.37, 13.87, 3.859)
ob_beziercurve_021.rotation_euler = (1.571, -0.0, 0.0)
ob_beziercurve_021.scale = (-0.9118, 0.9118, -0.9118)
ob_beziercurve_021.lineart.crease_threshold = 0.0
_m = ob_beziercurve_021.modifiers.new('Screw', 'SCREW')
_m.steps = 8
_m.axis = 'Y'
_m.merge_threshold = 0.0
ob_beziercurve_020.location = (15.68, 13.87, 3.859)
ob_beziercurve_020.rotation_euler = (1.571, -0.0, 0.0)
ob_beziercurve_020.scale = (-0.9118, 0.9118, -0.9118)
ob_beziercurve_020.lineart.crease_threshold = 0.0
_m = ob_beziercurve_020.modifiers.new('Screw', 'SCREW')
_m.steps = 8
_m.axis = 'Y'
_m.merge_threshold = 0.0
ob_beziercurve_019.location = (1.901, 16.21, 4.228)
ob_beziercurve_019.rotation_euler = (1.571, -0.0, 1.571)
ob_beziercurve_019.scale = (-1.0, 1.0, -1.0)
ob_beziercurve_019.lineart.crease_threshold = 0.0
_m = ob_beziercurve_019.modifiers.new('Screw', 'SCREW')
_m.steps = 8
_m.axis = 'Y'
_m.merge_threshold = 0.0
ob_cube_006.parent = ob_beziercurve_019
ob_cube_006.matrix_parent_inverse = Matrix(((-1.0, 0.0, 0.0, 0.3469), (0.0, 1.0, 0.0, 1.144), (0.0, 0.0, -1.0, 0.0), (0.0, 0.0, 0.0, 1.0)))
ob_cube_006.location = (0.3469, -0.8243, -5.96e-05)
ob_cube_006.scale = (0.3625, 0.3625, 0.1555)
ob_cube_006.lineart.crease_threshold = 0.0
_m = ob_cube_006.modifiers.new('Mirror', 'MIRROR')
_m.use_axis = (False, False, True)
_m.use_clip = True
ob_beziercurve_018.location = (-0.3441, 16.21, 4.228)
ob_beziercurve_018.rotation_euler = (1.571, -0.0, 0.0)
ob_beziercurve_018.scale = (-1.0, 1.0, -1.0)
ob_beziercurve_018.lineart.crease_threshold = 0.0
_m = ob_beziercurve_018.modifiers.new('Screw', 'SCREW')
_m.steps = 8
_m.axis = 'Y'
_m.merge_threshold = 0.0
ob_beziercurve_017.location = (11.17, 16.21, 4.228)
ob_beziercurve_017.rotation_euler = (1.571, -0.0, 0.0)
ob_beziercurve_017.scale = (-1.0, 1.0, -1.0)
ob_beziercurve_017.lineart.crease_threshold = 0.0
_m = ob_beziercurve_017.modifiers.new('Screw', 'SCREW')
_m.steps = 8
_m.axis = 'Y'
_m.merge_threshold = 0.0
ob_beziercurve_016.location = (11.17, 0.05907, 4.228)
ob_beziercurve_016.rotation_euler = (1.571, -0.0, 0.0)
ob_beziercurve_016.scale = (-1.0, 1.0, -1.0)
ob_beziercurve_016.lineart.crease_threshold = 0.0
_m = ob_beziercurve_016.modifiers.new('Screw', 'SCREW')
_m.steps = 8
_m.axis = 'Y'
_m.merge_threshold = 0.0
ob_beziercurve_015.location = (-0.3441, 0.05907, 4.228)
ob_beziercurve_015.rotation_euler = (1.571, -0.0, 0.0)
ob_beziercurve_015.scale = (-1.0, 1.0, -1.0)
ob_beziercurve_015.lineart.crease_threshold = 0.0
_m = ob_beziercurve_015.modifiers.new('Screw', 'SCREW')
_m.steps = 8
_m.axis = 'Y'
_m.merge_threshold = 0.0
ob_beziercurve_014.location = (1.901, 0.05907, 4.228)
ob_beziercurve_014.rotation_euler = (1.571, -0.0, -1.571)
ob_beziercurve_014.scale = (-1.0, 1.0, -1.0)
ob_beziercurve_014.lineart.crease_threshold = 0.0
_m = ob_beziercurve_014.modifiers.new('Screw', 'SCREW')
_m.steps = 8
_m.axis = 'Y'
_m.merge_threshold = 0.0
ob_cube_005.parent = ob_beziercurve_014
ob_cube_005.matrix_parent_inverse = Matrix(((-1.0, 0.0, 0.0, 0.3469), (0.0, 1.0, 0.0, 1.144), (0.0, 0.0, -1.0, 0.0), (0.0, 0.0, 0.0, 1.0)))
ob_cube_005.location = (0.3469, -0.8243, -5.96e-05)
ob_cube_005.scale = (0.3625, 0.3625, 0.1555)
ob_cube_005.lineart.crease_threshold = 0.0
_m = ob_cube_005.modifiers.new('Mirror', 'MIRROR')
_m.use_axis = (False, False, True)
_m.use_clip = True
ob_beziercurve_013.location = (15.68, 2.372, 3.859)
ob_beziercurve_013.rotation_euler = (1.571, -0.0, 0.0)
ob_beziercurve_013.scale = (-0.9118, 0.9118, -0.9118)
ob_beziercurve_013.lineart.crease_threshold = 0.0
_m = ob_beziercurve_013.modifiers.new('Screw', 'SCREW')
_m.steps = 8
_m.axis = 'Y'
_m.merge_threshold = 0.0
ob_beziercurve_012.location = (13.37, 2.372, 3.859)
ob_beziercurve_012.rotation_euler = (1.571, -0.0, 0.0)
ob_beziercurve_012.scale = (-0.9118, 0.9118, -0.9118)
ob_beziercurve_012.lineart.crease_threshold = 0.0
_m = ob_beziercurve_012.modifiers.new('Screw', 'SCREW')
_m.steps = 8
_m.axis = 'Y'
_m.merge_threshold = 0.0
ob_beziercurve_011.location = (11.1, 2.372, 3.859)
ob_beziercurve_011.rotation_euler = (1.571, -0.0, 0.0)
ob_beziercurve_011.scale = (-0.9118, 0.9118, -0.9118)
ob_beziercurve_011.lineart.crease_threshold = 0.0
_m = ob_beziercurve_011.modifiers.new('Screw', 'SCREW')
_m.steps = 8
_m.axis = 'Y'
_m.merge_threshold = 0.0
ob_beziercurve_010.location = (8.881, 2.372, 3.859)
ob_beziercurve_010.rotation_euler = (1.571, -0.0, 0.0)
ob_beziercurve_010.scale = (-0.9118, 0.9118, -0.9118)
ob_beziercurve_010.lineart.crease_threshold = 0.0
_m = ob_beziercurve_010.modifiers.new('Screw', 'SCREW')
_m.steps = 8
_m.axis = 'Y'
_m.merge_threshold = 0.0
ob_beziercurve_009.location = (6.427, 2.372, 3.859)
ob_beziercurve_009.rotation_euler = (1.571, -0.0, 0.0)
ob_beziercurve_009.scale = (-0.9118, 0.9118, -0.9118)
ob_beziercurve_009.lineart.crease_threshold = 0.0
_m = ob_beziercurve_009.modifiers.new('Screw', 'SCREW')
_m.steps = 8
_m.axis = 'Y'
_m.merge_threshold = 0.0
ob_beziercurve_008.location = (4.161, 2.372, 3.859)
ob_beziercurve_008.rotation_euler = (1.571, -0.0, 0.0)
ob_beziercurve_008.scale = (-0.9118, 0.9118, -0.9118)
ob_beziercurve_008.lineart.crease_threshold = 0.0
_m = ob_beziercurve_008.modifiers.new('Screw', 'SCREW')
_m.steps = 8
_m.axis = 'Y'
_m.merge_threshold = 0.0
ob_beziercurve_007.location = (1.942, 2.372, 3.859)
ob_beziercurve_007.rotation_euler = (1.571, -0.0, 0.0)
ob_beziercurve_007.scale = (-0.9118, 0.9118, -0.9118)
ob_beziercurve_007.lineart.crease_threshold = 0.0
_m = ob_beziercurve_007.modifiers.new('Screw', 'SCREW')
_m.steps = 8
_m.axis = 'Y'
_m.merge_threshold = 0.0
ob_cube_001.location = (-0.3562, 0.04367, -0.1088)
ob_cube_001.scale = (1.042, 1.042, 0.09896)
ob_cube_001.lineart.crease_threshold = 0.0
_m = ob_cube_001.modifiers.new('Array', 'ARRAY')
_m.count = 4
_m.constant_offset_displace = (0.0, 0.0, 0.0)
_m.relative_offset_displace = (2.2, 0.0, 0.0)
_m = ob_cube_001.modifiers.new('Array.001', 'ARRAY')
_m.count = 4
_m.constant_offset_displace = (0.0, 0.0, 0.0)
_m.relative_offset_displace = (0.0, 2.2, 0.0)
ob_cube_003.parent = ob_cube_001
ob_cube_003.matrix_parent_inverse = Matrix(((0.9594, 0.0, 0.0, 0.3417), (0.0, 0.9594, -2.98e-08, -0.0419), (0.0, 0.0, 10.11, 1.099), (0.0, 0.0, 0.0, 1.0)))
ob_cube_003.location = (13.38, 2.355, -0.1088)
ob_cube_003.rotation_euler = (0.0, -0.0, -3.142)
ob_cube_003.scale = (1.042, 1.042, 0.09896)
ob_cube_003.lineart.crease_threshold = 0.0
_m = ob_cube_003.modifiers.new('Array', 'ARRAY')
_m.count = 4
_m.constant_offset_displace = (0.0, 0.0, 0.0)
_m.relative_offset_displace = (2.2, 0.0, 0.0)
_m = ob_cube_003.modifiers.new('Array.001', 'ARRAY')
_m.count = 4
_m.constant_offset_displace = (0.0, 0.0, 0.0)
_m.relative_offset_displace = (0.0, -2.2, 0.0)
ob_cube_004.parent = ob_cube_001
ob_cube_004.matrix_parent_inverse = Matrix(((0.9594, 0.0, 0.0, 0.3417), (0.0, 0.9594, -2.98e-08, -0.0419), (0.0, 0.0, 10.11, 1.099), (0.0, 0.0, 0.0, 1.0)))
ob_cube_004.location = (1.934, 2.344, -0.1088)
ob_cube_004.scale = (1.042, 1.042, 0.09896)
ob_cube_004.lineart.crease_threshold = 0.0
_m = ob_cube_004.modifiers.new('Array', 'ARRAY')
_m.count = 4
_m.constant_offset_displace = (0.0, 0.0, 0.0)
_m.relative_offset_displace = (2.2, 0.0, 0.0)
_m = ob_cube_004.modifiers.new('Array.001', 'ARRAY')
_m.count = 4
_m.constant_offset_displace = (0.0, 0.0, 0.0)
_m.relative_offset_displace = (0.0, 2.2, 0.0)
ob_cube_002.parent = ob_cube_001
ob_cube_002.matrix_parent_inverse = Matrix(((0.9594, 0.0, 0.0, 0.3417), (0.0, 0.9594, -2.98e-08, -0.0419), (0.0, 0.0, 10.11, 1.099), (0.0, 0.0, 0.0, 1.0)))
ob_cube_002.location = (15.69, 0.04367, -0.1088)
ob_cube_002.rotation_euler = (0.0, -0.0, -3.142)
ob_cube_002.scale = (1.042, 1.042, 0.09896)
ob_cube_002.lineart.crease_threshold = 0.0
_m = ob_cube_002.modifiers.new('Array', 'ARRAY')
_m.count = 4
_m.constant_offset_displace = (0.0, 0.0, 0.0)
_m.relative_offset_displace = (2.2, 0.0, 0.0)
_m = ob_cube_002.modifiers.new('Array.001', 'ARRAY')
_m.count = 4
_m.constant_offset_displace = (0.0, 0.0, 0.0)
_m.relative_offset_displace = (0.0, -2.2, 0.0)
ob_beziercurve_006.location = (13.43, 0.05907, 4.228)
ob_beziercurve_006.rotation_euler = (1.571, -0.0, -1.571)
ob_beziercurve_006.scale = (-1.0, 1.0, -1.0)
ob_beziercurve_006.lineart.crease_threshold = 0.0
_m = ob_beziercurve_006.modifiers.new('Screw', 'SCREW')
_m.steps = 8
_m.axis = 'Y'
_m.merge_threshold = 0.0
ob_cube.parent = ob_beziercurve_006
ob_cube.matrix_parent_inverse = Matrix(((-1.0, 0.0, 0.0, 0.3469), (0.0, 1.0, 0.0, 1.144), (0.0, 0.0, -1.0, 0.0), (0.0, 0.0, 0.0, 1.0)))
ob_cube.location = (0.3469, -0.8243, -5.96e-05)
ob_cube.scale = (0.3625, 0.3625, 0.1555)
ob_cube.lineart.crease_threshold = 0.0
_m = ob_cube.modifiers.new('Mirror', 'MIRROR')
_m.use_axis = (False, False, True)
_m.use_clip = True
ob_beziercurve_004.location = (-0.4178, 2.372, 3.859)
ob_beziercurve_004.rotation_euler = (1.571, -0.0, 0.0)
ob_beziercurve_004.scale = (-0.9118, 0.9118, -0.9118)
ob_beziercurve_004.lineart.crease_threshold = 0.0
_m = ob_beziercurve_004.modifiers.new('Screw', 'SCREW')
_m.steps = 8
_m.axis = 'Y'
_m.merge_threshold = 0.0
ob_beziercurve_003.location = (15.74, 0.05907, 4.228)
ob_beziercurve_003.rotation_euler = (1.571, -0.0, 0.0)
ob_beziercurve_003.scale = (-1.0, 1.0, -1.0)
ob_beziercurve_003.lineart.crease_threshold = 0.0
_m = ob_beziercurve_003.modifiers.new('Screw', 'SCREW')
_m.steps = 8
_m.axis = 'Y'
_m.merge_threshold = 0.0
ob_beziercurve_002.location = (4.285, 0.05907, 4.228)
ob_beziercurve_002.rotation_euler = (1.571, -0.0, 0.0)
ob_beziercurve_002.scale = (-1.0, 1.0, -1.0)
ob_beziercurve_002.lineart.crease_threshold = 0.0
_m = ob_beziercurve_002.modifiers.new('Screw', 'SCREW')
_m.steps = 8
_m.axis = 'Y'
_m.merge_threshold = 0.0
ob_beziercurve_001.location = (6.526, 0.05907, 4.228)
ob_beziercurve_001.rotation_euler = (1.571, -0.0, 0.0)
ob_beziercurve_001.scale = (-1.0, 1.0, -1.0)
ob_beziercurve_001.lineart.crease_threshold = 0.0
_m = ob_beziercurve_001.modifiers.new('Screw', 'SCREW')
_m.steps = 8
_m.axis = 'Y'
_m.merge_threshold = 0.0
ob_beziercurve.location = (8.788, 0.05907, 4.228)
ob_beziercurve.rotation_euler = (1.571, -0.0, 0.0)
ob_beziercurve.scale = (-1.0, 1.0, -1.0)
ob_beziercurve.lineart.crease_threshold = 0.0
_m = ob_beziercurve.modifiers.new('Screw', 'SCREW')
_m.steps = 8
_m.axis = 'Y'
_m.merge_threshold = 0.0
ob_beziercurve_005.parent = ob_beziercurve
ob_beziercurve_005.matrix_parent_inverse = Matrix(((-1.0, 0.0, -0.0, -3.879), (0.0, 1.0, -0.0, -2.057), (0.0, 0.0, -1.0, -0.0), (0.0, 0.0, 0.0, 1.0)))
ob_beziercurve_005.location = (-3.963, 2.29, -5.96e-05)
ob_beziercurve_005.scale = (1.0, 1.0, 0.6325)
ob_beziercurve_005.lineart.crease_threshold = 0.0
ob_camera.location = (28.96, -5.521, 6.906)
ob_camera.rotation_euler = (1.271, 0.01804, 0.9893)
ob_camera.lock_rotations_4d = False
ob_camera.empty_display_type = 'ARROWS'
ob_camera.color = (0.0, 0.0, 0.0, 0.0)
ob_camera.display_type = 'WIRE'
ob_camera.lineart.crease_threshold = 0.0

# ---- collection membership
col_collection_1.objects.link(ob_camera_004)
col_collection_1.objects.link(ob_camera_003)
col_collection_1.objects.link(ob_camera_002)
col_collection_1.objects.link(ob_camera_001)
col_collection_1.objects.link(ob_beziercurve_032)
col_collection_1.objects.link(ob_beziercurve_033)
col_collection_1.objects.link(ob_beziercurve_031)
col_collection_1.objects.link(ob_beziercurve_030)
col_collection_1.objects.link(ob_beziercurve_029)
col_collection_1.objects.link(ob_beziercurve_028)
col_collection_1.objects.link(ob_beziercurve_027)
col_collection_1.objects.link(ob_cube_007)
col_collection_1.objects.link(ob_beziercurve_026)
col_collection_1.objects.link(ob_beziercurve_025)
col_collection_1.objects.link(ob_beziercurve_024)
col_collection_1.objects.link(ob_beziercurve_023)
col_collection_1.objects.link(ob_beziercurve_022)
col_collection_1.objects.link(ob_beziercurve_021)
col_collection_1.objects.link(ob_beziercurve_020)
col_collection_1.objects.link(ob_beziercurve_019)
col_collection_1.objects.link(ob_cube_006)
col_collection_1.objects.link(ob_beziercurve_018)
col_collection_1.objects.link(ob_beziercurve_017)
col_collection_1.objects.link(ob_beziercurve_016)
col_collection_1.objects.link(ob_beziercurve_015)
col_collection_1.objects.link(ob_beziercurve_014)
col_collection_1.objects.link(ob_cube_005)
col_collection_1.objects.link(ob_beziercurve_013)
col_collection_1.objects.link(ob_beziercurve_012)
col_collection_1.objects.link(ob_beziercurve_011)
col_collection_1.objects.link(ob_beziercurve_010)
col_collection_1.objects.link(ob_beziercurve_009)
col_collection_1.objects.link(ob_beziercurve_008)
col_collection_1.objects.link(ob_beziercurve_007)
col_collection_1.objects.link(ob_cube_001)
col_collection_1.objects.link(ob_cube_003)
col_collection_1.objects.link(ob_cube_004)
col_collection_1.objects.link(ob_cube_002)
col_collection_1.objects.link(ob_beziercurve_006)
col_collection_1.objects.link(ob_cube)
col_collection_1.objects.link(ob_beziercurve_004)
col_collection_1.objects.link(ob_beziercurve_003)
col_collection_1.objects.link(ob_beziercurve_002)
col_collection_1.objects.link(ob_beziercurve_001)
col_collection_1.objects.link(ob_beziercurve)
col_collection_1.objects.link(ob_beziercurve_005)
col_collection_1.objects.link(ob_camera)

# ---- scene / render settings (as saved in the file)
scene.camera = ob_camera_004
scene.frame_start = 1; scene.frame_end = 250; scene.frame_set(1)
scene.render.engine = 'BLENDER_EEVEE_NEXT'
scene.render.image_settings.color_mode = 'RGB'
scene.render.image_settings.compression = 90
scene.render.resolution_percentage = 50
scene.render.dither_intensity = 0.0
scene.render.bake_margin = 2
scene.render.bake_bias = 0.0
scene.cycles.use_denoising = False
scene.cycles.samples = 10
scene.cycles.sampling_pattern = 'TABULATED_SOBOL'
scene.cycles.light_sampling_threshold = 0.0
scene.cycles.use_adaptive_sampling = False
scene.cycles.use_light_tree = False
scene.cycles.blur_glossy = 0.0
scene.cycles.volume_bounces = 1
scene.cycles.pixel_filter_type = 'GAUSSIAN'
scene.cycles.sample_clamp_indirect = 0.0
scene.view_settings.view_transform = 'Standard'
bpy.context.view_layer.update()

# ---- added for rendering (the .blend has no usable light): sun
light_auto_sun = bpy.data.lights.new('AutoSun', 'SUN')
light_auto_sun.energy = 3.0
light_auto_sun.angle = 0.0523599
ob_auto_sun = bpy.data.objects.new('AutoSun', light_auto_sun)
scene.collection.objects.link(ob_auto_sun)
ob_auto_sun.rotation_euler = (0.872665, 0.174533, 0.523599)
bpy.context.view_layer.update()
